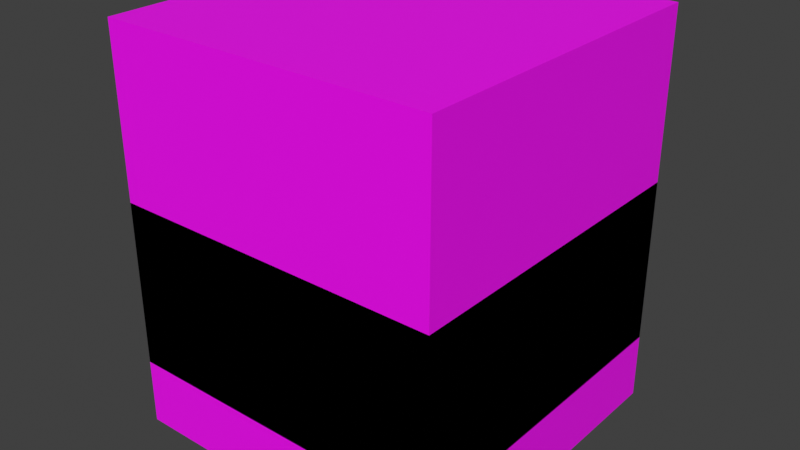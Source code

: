 # Source: Tile.blend  (saved by Blender 2.80.75; exported with 4.5.12 LTS)
import bpy
from mathutils import Matrix  # noqa: F401  (used for matrix-valued properties, if any)

bpy.ops.wm.read_factory_settings(use_empty=True)
scene = bpy.context.scene
scene.name = 'Scene'

# ---- collections
col_collection = bpy.data.collections.new('Collection'); scene.collection.children.link(col_collection)

# ---- images (referenced by path relative to the original .blend; pixels are not part of the script)
import os
ASSET_DIR = os.environ.get("B2B_ASSET_DIR", "")  # directory of the original .blend (textures are referenced by path, not embedded)
HERE = os.path.dirname(os.path.abspath(__file__))  # packed textures are extracted next to this script under _unpacked/

def load_image(name, relpath, width, height, colorspace="sRGB"):
    """Load a texture the original file referenced (path relative to the .blend, or extracted next to this script)."""
    p = next((c for c in (os.path.join(HERE, relpath), os.path.join(ASSET_DIR, relpath)) if relpath and os.path.exists(c)), "")
    if p:
        img = bpy.data.images.load(p, check_existing=True)
        img.name = name
    else:  # same state as the original file: an image datablock whose file is absent (Cycles renders it pink)
        img = bpy.data.images.new(name, width, height)
        img.source = "FILE"
        img.filepath = "//" + (relpath or name)
    img.colorspace_settings.name = colorspace
    return img
img_world_texture_psd = load_image('World_Texture.psd', 'World/World_Texture.psd', 1024, 1024, 'sRGB')

# ---- materials (node trees are filled in below, after node groups)
mat_material_001 = bpy.data.materials.new('Material.001')
mat_material_001.use_transparent_shadow = False

# ---- node groups
ng_auto_smooth = bpy.data.node_groups.new('Auto Smooth', 'GeometryNodeTree')
_s = ng_auto_smooth.interface.new_socket(name='Geometry', in_out='OUTPUT', socket_type='NodeSocketGeometry')
_s = ng_auto_smooth.interface.new_socket(name='Geometry', in_out='INPUT', socket_type='NodeSocketGeometry')
_s = ng_auto_smooth.interface.new_socket(name='Angle', in_out='INPUT', socket_type='NodeSocketFloat')
_s.subtype = 'ANGLE'
_s.min_value = 0.0
_s.max_value = 3.142
ng_auto_smooth.is_modifier = True
_N = ng_auto_smooth.nodes; _L = ng_auto_smooth.links
n0 = _N.new('NodeGroupOutput'); n0.name = 'Group Output'; n0.location = (480, -100)
n1 = _N.new('NodeGroupInput'); n1.name = 'Group Input'; n1.location = (-420, -300)
n2 = _N.new('NodeGroupInput'); n2.name = 'Group Input.001'; n2.location = (-60, -100)
n3 = _N.new('GeometryNodeSetShadeSmooth'); n3.name = 'Set Shade Smooth'; n3.location = (120, -100)
n3.domain = 'EDGE'
n4 = _N.new('GeometryNodeSetShadeSmooth'); n4.name = 'Set Shade Smooth.001'; n4.location = (300, -100)
n5 = _N.new('GeometryNodeInputMeshEdgeAngle'); n5.name = 'Edge Angle'; n5.location = (-420, -220)
n6 = _N.new('GeometryNodeInputEdgeSmooth'); n6.name = 'Is Edge Smooth'; n6.location = (-60, -160)
n7 = _N.new('GeometryNodeInputShadeSmooth'); n7.name = 'Is Face Smooth'; n7.location = (-240, -340)
n8 = _N.new('FunctionNodeBooleanMath'); n8.name = 'Boolean Math'; n8.location = (-60, -220)
n9 = _N.new('FunctionNodeCompare'); n9.name = 'Compare'; n9.location = (-240, -180)
n9.operation = 'LESS_EQUAL'
_L.new(n5.outputs[0], n9.inputs[0])
_L.new(n4.outputs[0], n0.inputs[0])
_L.new(n1.outputs[1], n9.inputs[1])
_L.new(n9.outputs[0], n8.inputs[0])
_L.new(n7.outputs[0], n8.inputs[1])
_L.new(n2.outputs[0], n3.inputs[0])
_L.new(n6.outputs[0], n3.inputs[1])
_L.new(n3.outputs[0], n4.inputs[0])
_L.new(n8.outputs[0], n3.inputs[2])
n0.is_active_output = True

# ---- material node trees
mat_material_001.use_nodes = True; mat_material_001.node_tree.nodes.clear()
_N = mat_material_001.node_tree.nodes; _L = mat_material_001.node_tree.links
n0 = _N.new('ShaderNodeOutputMaterial'); n0.name = 'Material Output'; n0.location = (300, 300)
n1 = _N.new('ShaderNodeTexImage'); n1.name = 'Image Texture'; n1.location = (-342, 286)
n1.image = img_world_texture_psd
n2 = _N.new('ShaderNodeBsdfPrincipled'); n2.name = 'Principled BSDF'; n2.location = (-16, 296)
n2.distribution = 'GGX'
n2.subsurface_method = 'BURLEY'
n2.inputs[3].default_value = 1.45
n2.inputs[27].default_value = (0.0, 0.0, 0.0, 1.0)
n2.inputs[28].default_value = 1.0
_L.new(n1.outputs[0], n2.inputs[0])
_L.new(n2.outputs[0], n0.inputs[0])
n0.is_active_output = True

# ---- world
world_world = bpy.data.worlds.new('World'); scene.world = world_world
world_world.use_nodes = True; world_world.node_tree.nodes.clear()
_N = world_world.node_tree.nodes; _L = world_world.node_tree.links
n0 = _N.new('ShaderNodeOutputWorld'); n0.name = 'World Output'; n0.location = (300, 300)
n1 = _N.new('ShaderNodeBackground'); n1.name = 'Background'; n1.location = (10, 300)
n1.inputs[0].default_value = (0.05088, 0.05088, 0.05088, 1.0)
_L.new(n1.outputs[0], n0.inputs[0])
n0.is_active_output = True
world_world.color = (0.05088, 0.05088, 0.05088)
world_world.use_sun_shadow = False
world_world.sun_shadow_jitter_overblur = 0.0

# ---- meshes
me_plane_001 = bpy.data.meshes.new('Plane.001')
me_plane_001.from_pydata([(-0.5, -0.5, 0.0), (0.5, -0.5, 0.0), (-0.5, 0.5, 0.0), (0.5, 0.5, 0.0), (-0.467, 0.4282, 0.0), (-0.4282, 0.467, 9.313e-10), (-0.5, 0.5, 0.0), (-0.4557, 0.4557, 0.0), (-0.4282, -0.467, 0.0), (-0.467, -0.4282, 9.313e-10), (-0.5, -0.5, 0.0), (-0.4557, -0.4557, 0.0), (0.467, -0.4282, 0.0), (0.4282, -0.467, 9.313e-10), (0.5, -0.5, 0.0), (0.4557, -0.4557, 0.0), (0.4282, 0.467, 0.0), (0.467, 0.4282, 9.313e-10), (0.5, 0.5, 0.0), (0.4557, 0.4557, 0.0), (-0.3952, 0.4341, 0.02286), (-0.4341, 0.3952, 0.02286), (-0.4227, 0.4227, 0.02286), (-0.4341, -0.3952, 0.02286), (-0.3952, -0.4341, 0.02286), (-0.4227, -0.4227, 0.02286), (0.3952, -0.4341, 0.02286), (0.4341, -0.3952, 0.02286), (0.4227, -0.4227, 0.02286), (0.4341, 0.3952, 0.02286), (0.3952, 0.4341, 0.02286), (0.4227, 0.4227, 0.02286)], [], [(23, 25, 24, 26, 28, 27, 29, 31, 30, 20, 22, 21), (16, 5, 20, 30), (18, 17, 12, 14, 1, 3), (12, 17, 29, 27), (10, 9, 4, 6, 2, 0), (6, 5, 16, 18, 3, 2), (8, 13, 26, 24), (14, 13, 8, 10, 0, 1), (4, 7, 6), (7, 5, 6), (8, 11, 10), (11, 9, 10), (12, 15, 14), (15, 13, 14), (16, 19, 18), (19, 17, 18), (16, 30, 31, 19), (19, 31, 29, 17), (26, 13, 15, 28), (28, 15, 12, 27), (8, 24, 25, 11), (11, 25, 23, 9), (20, 5, 7, 22), (22, 7, 4, 21), (4, 9, 23, 21)])
me_plane_001.polygons.foreach_set('use_smooth', [True] * 25)
_k = set([(0, 1), (0, 2), (1, 3), (2, 3), (4, 7), (4, 9), (5, 7), (5, 16), (8, 11), (8, 13), (9, 11), (12, 15), (12, 17), (13, 15), (16, 19), (17, 19), (20, 22), (20, 30), (21, 22), (21, 23), (23, 25), (24, 25), (24, 26), (26, 28), (27, 28), (27, 29), (29, 31), (30, 31)])
me_plane_001.attributes.new('sharp_edge', 'BOOLEAN', 'EDGE').data.foreach_set('value', [ (min(e.vertices), max(e.vertices)) in _k for e in me_plane_001.edges])
_uv = me_plane_001.uv_layers.new(name='UVMap')
_uv.uv.foreach_set('vector', [0.08558, 0.7833, 0.08746, 0.784, 0.08825, 0.7859, 0.08827, 0.8337, 0.08748, 0.8355, 0.0856, 0.8363, 0.03645, 0.8363, 0.03456, 0.8356, 0.03377, 0.8337, 0.03422, 0.7855, 0.03499, 0.7837, 0.03682, 0.7829, 0.03107, 0.9747, 0.03151, 0.9219, 0.03422, 0.9242, 0.03377, 0.9724, 0.1055, 0.5219, 0.09983, 0.5237, 0.03288, 0.5238, 0.02733, 0.5219, 0.02717, 0.5218, 0.1056, 0.5217, 0.08794, 0.9777, 0.03408, 0.9778, 0.03645, 0.975, 0.0856, 0.9749, 0.02733, 0.5982, 0.03288, 0.5965, 0.09927, 0.5969, 0.1048, 0.5988, 0.1049, 0.5989, 0.02717, 0.5984, 0.1048, 0.5988, 0.103, 0.5932, 0.1036, 0.5275, 0.1055, 0.5219, 0.1056, 0.5217, 0.1049, 0.5989, 0.09091, 0.9222, 0.09096, 0.9747, 0.08827, 0.9723, 0.08825, 0.9245, 0.02733, 0.5219, 0.02912, 0.5275, 0.02918, 0.5927, 0.02733, 0.5982, 0.02717, 0.5984, 0.02717, 0.5218, 0.09927, 0.5969, 0.1018, 0.5957, 0.1048, 0.5988, 0.1018, 0.5957, 0.103, 0.5932, 0.1048, 0.5988, 0.02918, 0.5927, 0.03038, 0.5952, 0.02733, 0.5982, 0.03038, 0.5952, 0.03288, 0.5965, 0.02733, 0.5982, 0.03288, 0.5238, 0.03036, 0.525, 0.02733, 0.5219, 0.03036, 0.525, 0.02912, 0.5275, 0.02733, 0.5219, 0.1036, 0.5275, 0.1024, 0.5249, 0.1055, 0.5219, 0.1024, 0.5249, 0.09983, 0.5237, 0.1055, 0.5219, 0.03107, 0.9747, 0.03377, 0.9724, 0.03456, 0.9742, 0.03204, 0.9768, 0.03204, 0.9768, 0.03456, 0.9742, 0.03645, 0.975, 0.03408, 0.9778, 0.08827, 0.9723, 0.09096, 0.9747, 0.08997, 0.9767, 0.08748, 0.9742, 0.08748, 0.9742, 0.08997, 0.9767, 0.08794, 0.9777, 0.0856, 0.9749, 0.09091, 0.9222, 0.08825, 0.9245, 0.08746, 0.9227, 0.08995, 0.9202, 0.08995, 0.9202, 0.08746, 0.9227, 0.08558, 0.9219, 0.08794, 0.9192, 0.03422, 0.9242, 0.03151, 0.9219, 0.03252, 0.9198, 0.03499, 0.9224, 0.03499, 0.9224, 0.03252, 0.9198, 0.03453, 0.9189, 0.03682, 0.9216, 0.03453, 0.9189, 0.08794, 0.9192, 0.08558, 0.9219, 0.03682, 0.9216])
_ca = me_plane_001.color_attributes.new('Col', 'BYTE_COLOR', 'CORNER')
_ca.data.foreach_set('color', [0.4233, 0.552, 0.6654, 1.0, 0.4233, 0.552, 0.6654, 1.0, 0.4233, 0.552, 0.6654, 1.0, 0.4233, 0.552, 0.6654, 1.0, 0.4233, 0.552, 0.6654, 1.0, 0.4233, 0.552, 0.6654, 1.0, 0.4233, 0.552, 0.6654, 1.0, 0.4233, 0.552, 0.6654, 1.0, 0.4233, 0.552, 0.6654, 1.0, 0.4233, 0.552, 0.6654, 1.0, 0.4233, 0.552, 0.6654, 1.0, 0.4233, 0.552, 0.6654, 1.0, 0.7682, 0.7913, 0.8148, 1.0, 0.7682, 0.7913, 0.8148, 1.0, 0.7682, 0.7913, 0.8148, 1.0, 0.7682, 0.7913, 0.8148, 1.0, 0.005182, 0.01033, 0.02624, 1.0, 0.005182, 0.01033, 0.02624, 1.0, 0.005182, 0.01033, 0.02624, 1.0, 0.005182, 0.01033, 0.02624, 1.0, 0.005182, 0.01033, 0.02624, 1.0, 0.005182, 0.01033, 0.02624, 1.0, 0.7682, 0.7913, 0.8148, 1.0, 0.7682, 0.7913, 0.8148, 1.0, 0.7682, 0.7913, 0.8148, 1.0, 0.7682, 0.7913, 0.8148, 1.0, 0.005182, 0.01033, 0.02624, 1.0, 0.005182, 0.01033, 0.02624, 1.0, 0.005182, 0.01033, 0.02624, 1.0, 0.005182, 0.01033, 0.02624, 1.0, 0.005182, 0.01033, 0.02624, 1.0, 0.005182, 0.01033, 0.02624, 1.0, 0.005182, 0.01033, 0.02624, 1.0, 0.005182, 0.01033, 0.02624, 1.0, 0.005182, 0.01033, 0.02624, 1.0, 0.005182, 0.01033, 0.02624, 1.0, 0.005182, 0.01033, 0.02624, 1.0, 0.005182, 0.01033, 0.02624, 1.0, 0.7682, 0.7913, 0.8148, 1.0, 0.7682, 0.7913, 0.8148, 1.0, 0.7682, 0.7913, 0.8148, 1.0, 0.7682, 0.7913, 0.8148, 1.0, 0.005182, 0.01033, 0.02624, 1.0, 0.005182, 0.01033, 0.02624, 1.0, 0.005182, 0.01033, 0.02624, 1.0, 0.005182, 0.01033, 0.02624, 1.0, 0.005182, 0.01033, 0.02624, 1.0, 0.005182, 0.01033, 0.02624, 1.0, 0.005182, 0.01033, 0.02624, 1.0, 0.005182, 0.01033, 0.02624, 1.0, 0.005182, 0.01033, 0.02624, 1.0, 0.005182, 0.01033, 0.02624, 1.0, 0.005182, 0.01033, 0.02624, 1.0, 0.005182, 0.01033, 0.02624, 1.0, 0.005182, 0.01033, 0.02624, 1.0, 0.005182, 0.01033, 0.02624, 1.0, 0.005182, 0.01033, 0.02624, 1.0, 0.005182, 0.01033, 0.02624, 1.0, 0.005182, 0.01033, 0.02624, 1.0, 0.005182, 0.01033, 0.02624, 1.0, 0.005182, 0.01033, 0.02624, 1.0, 0.005182, 0.01033, 0.02624, 1.0, 0.005182, 0.01033, 0.02624, 1.0, 0.005182, 0.01033, 0.02624, 1.0, 0.005182, 0.01033, 0.02624, 1.0, 0.005182, 0.01033, 0.02624, 1.0, 0.005182, 0.01033, 0.02624, 1.0, 0.005182, 0.01033, 0.02624, 1.0, 0.005182, 0.01033, 0.02624, 1.0, 0.005182, 0.01033, 0.02624, 1.0, 0.005182, 0.01033, 0.02624, 1.0, 0.005182, 0.01033, 0.02624, 1.0, 0.7682, 0.7913, 0.8148, 1.0, 0.7682, 0.7913, 0.8148, 1.0, 0.7682, 0.7913, 0.8148, 1.0, 0.7682, 0.7913, 0.8148, 1.0, 0.7682, 0.7913, 0.8148, 1.0, 0.7682, 0.7913, 0.8148, 1.0, 0.7682, 0.7913, 0.8148, 1.0, 0.7682, 0.7913, 0.8148, 1.0, 0.7682, 0.7913, 0.8148, 1.0, 0.7682, 0.7913, 0.8148, 1.0, 0.7682, 0.7913, 0.8148, 1.0, 0.7682, 0.7913, 0.8148, 1.0, 0.7682, 0.7913, 0.8148, 1.0, 0.7682, 0.7913, 0.8148, 1.0, 0.7682, 0.7913, 0.8148, 1.0, 0.7682, 0.7913, 0.8148, 1.0, 0.7682, 0.7913, 0.8148, 1.0, 0.7682, 0.7913, 0.8148, 1.0, 0.7682, 0.7913, 0.8148, 1.0, 0.7682, 0.7913, 0.8148, 1.0, 0.7682, 0.7913, 0.8148, 1.0, 0.7682, 0.7913, 0.8148, 1.0, 0.7682, 0.7913, 0.8148, 1.0, 0.7682, 0.7913, 0.8148, 1.0, 0.7682, 0.7913, 0.8148, 1.0, 0.7682, 0.7913, 0.8148, 1.0, 0.7682, 0.7913, 0.8148, 1.0, 0.7682, 0.7913, 0.8148, 1.0, 0.7682, 0.7913, 0.8148, 1.0, 0.7682, 0.7913, 0.8148, 1.0, 0.7682, 0.7913, 0.8148, 1.0, 0.7682, 0.7913, 0.8148, 1.0, 0.7682, 0.7913, 0.8148, 1.0, 0.7682, 0.7913, 0.8148, 1.0, 0.7682, 0.7913, 0.8148, 1.0, 0.7682, 0.7913, 0.8148, 1.0])
me_plane_001.materials.append(mat_material_001)
me_plane_001.use_remesh_preserve_volume = False
me_plane_001.use_remesh_preserve_attributes = False
me_plane_001.use_mirror_vertex_groups = False
me_plane_001.use_paint_bone_selection = False
me_plane_001.use_paint_mask = True
me_plane_001.update()
me_cube_001 = bpy.data.meshes.new('Cube.001')
me_cube_001.from_pydata([(-0.08722, -0.02307, 0.09157), (0.08722, -0.02307, 0.09157), (-0.08722, -0.02307, 0.06129), (0.08722, -0.02307, 0.06129), (0.1644, -0.02307, 0.09157), (0.1864, 0.0182, 0.09157), (0.1813, -0.01993, 0.09157), (0.1914, -0.01098, 0.09157), (0.1932, 0.00241, 0.09157), (-0.1864, 0.0182, 0.09157), (-0.1644, -0.02307, 0.09157), (-0.1932, 0.00241, 0.09157), (-0.1914, -0.01098, 0.09157), (-0.1813, -0.01993, 0.09157), (-0.1644, -0.02307, 0.06129), (-0.1864, 0.0182, 0.06129), (-0.1813, -0.01993, 0.06129), (-0.1914, -0.01098, 0.06129), (-0.1932, 0.00241, 0.06129), (0.1864, 0.0182, 0.06129), (0.1644, -0.02307, 0.06129), (0.1932, 0.00241, 0.06129), (0.1914, -0.01098, 0.06129), (0.1813, -0.01993, 0.06129), (0.02767, 0.255, 0.09157), (-0.02767, 0.255, 0.09157), (-0.01309, 0.2484, 0.09157), (0.01309, 0.2484, 0.09157), (0.01497, 0.2677, 0.09157), (-3.667e-08, 0.2721, 0.09157), (-0.01497, 0.2677, 0.09157), (-0.02767, 0.255, 0.06129), (0.02767, 0.255, 0.06129), (-0.01497, 0.2677, 0.06129), (-3.388e-09, 0.2721, 0.06129), (0.01497, 0.2677, 0.06129), (-0.08722, -0.2199, 0.09157), (-0.05674, -0.2503, 0.09157), (-0.0849, -0.2315, 0.09157), (-0.07829, -0.2414, 0.09157), (-0.0684, -0.248, 0.09157), (0.05674, -0.2503, 0.09157), (0.08722, -0.2199, 0.09157), (0.0684, -0.248, 0.09157), (0.07829, -0.2414, 0.09157), (0.0849, -0.2315, 0.09157), (-0.05674, -0.2503, 0.06129), (-0.08722, -0.2199, 0.06129), (-0.0684, -0.248, 0.06129), (-0.07829, -0.2414, 0.06129), (-0.0849, -0.2315, 0.06129), (0.08722, -0.2199, 0.06129), (0.05674, -0.2503, 0.06129), (0.0849, -0.2315, 0.06129), (0.07829, -0.2414, 0.06129), (0.0684, -0.248, 0.06129), (0.1503, 0.3627, -0.000999), (4.775e-09, 0.3926, -0.000999), (4.775e-09, 0.3926, 0.05513), (1.78e-08, 0.3552, 0.06541), (0.1503, 0.3627, 0.05513), (0.1359, 0.3281, 0.06541), (0.2776, 0.2776, 0.05513), (0.2511, 0.2511, 0.06541), (0.3627, 0.1503, 0.05513), (0.3281, 0.1359, 0.06541), (0.3926, -1.583e-08, 0.05513), (0.3552, -1.49e-08, 0.06541), (0.3627, -0.1503, 0.05513), (0.3281, -0.1359, 0.06541), (0.2776, -0.2776, 0.05513), (0.2511, -0.2511, 0.06541), (0.1503, -0.3627, 0.05513), (0.1359, -0.3281, 0.06541), (6.406e-08, -0.3926, 0.05513), (7.143e-08, -0.3552, 0.06541), (-0.1503, -0.3627, 0.05513), (-0.1359, -0.3281, 0.06541), (-0.2776, -0.2776, 0.05513), (-0.2511, -0.2511, 0.06541), (-0.3627, -0.1503, 0.05513), (-0.3281, -0.1359, 0.06541), (-0.3926, 5.588e-09, 0.05513), (-0.3552, 4.657e-09, 0.06541), (-0.3627, 0.1503, 0.05513), (-0.3281, 0.1359, 0.06541), (-0.2776, 0.2776, 0.05513), (-0.2511, 0.2511, 0.06541), (-0.1503, 0.3627, 0.05513), (-0.1359, 0.3281, 0.06541), (0.2776, 0.2776, -0.000999), (0.3627, 0.1503, -0.000999), (0.3926, -1.583e-08, -0.000999), (0.3627, -0.1503, -0.000999), (0.2776, -0.2776, -0.000999), (0.1503, -0.3627, -0.000999), (6.406e-08, -0.3926, -0.000999), (-0.1503, -0.3627, -0.000999), (-0.2776, -0.2776, -0.000999), (-0.3627, -0.1503, -0.000999), (-0.3926, 5.588e-09, -0.000999), (-0.3627, 0.1503, -0.000999), (-0.2776, 0.2776, -0.000999), (-0.1503, 0.3627, -0.000999), (0.5, 0.5, 0.0), (-0.467, 0.4282, 0.0), (-0.4282, 0.467, 9.313e-10), (-0.4557, 0.4557, 0.0), (-0.4282, -0.467, 0.0), (-0.467, -0.4282, 9.313e-10), (-0.4557, -0.4557, 0.0), (0.467, -0.4282, 0.0), (0.4282, -0.467, 9.313e-10), (0.4557, -0.4557, 0.0), (0.4282, 0.467, 0.0), (0.467, 0.4282, 9.313e-10), (0.4557, 0.4557, 0.0), (-0.3952, 0.4341, 0.02286), (-0.4341, 0.3952, 0.02286), (-0.4227, 0.4227, 0.02286), (-0.4341, -0.3952, 0.02286), (-0.3952, -0.4341, 0.02286), (-0.4227, -0.4227, 0.02286), (0.3952, -0.4341, 0.02286), (0.4341, -0.3952, 0.02286), (0.4227, -0.4227, 0.02286), (0.4341, 0.3952, 0.02286), (0.3952, 0.4341, 0.02286), (0.4227, 0.4227, 0.02286), (-0.5, -0.5, 0.0), (0.5, -0.5, 0.0), (-0.5, 0.5, 0.0)], [], [(46, 52, 41, 37), (15, 9, 25, 31), (3, 1, 42, 51), (36, 38, 39, 40, 37, 41, 43, 44, 45, 42, 1, 0), (26, 25, 9, 11, 12, 13, 10, 0), (4, 6, 7, 8, 5, 24, 27, 1), (1, 27, 26, 0), (2, 0, 10, 14), (1, 3, 20, 4), (24, 28, 29, 30, 25, 26, 27), (14, 10, 13, 16), (16, 13, 12, 17), (17, 12, 11, 18), (18, 11, 9, 15), (4, 20, 23, 6), (6, 23, 22, 7), (7, 22, 21, 8), (8, 21, 19, 5), (24, 32, 35, 28), (28, 35, 34, 29), (29, 34, 33, 30), (30, 33, 31, 25), (5, 19, 32, 24), (36, 47, 50, 38), (38, 50, 49, 39), (39, 49, 48, 40), (40, 48, 46, 37), (51, 42, 45, 53), (53, 45, 44, 54), (54, 44, 43, 55), (55, 43, 41, 52), (0, 2, 47, 36), (82, 84, 101, 100), (58, 59, 61, 60), (76, 78, 98, 97), (60, 61, 63, 62), (70, 72, 95, 94), (62, 63, 65, 64), (64, 66, 92, 91), (64, 65, 67, 66), (88, 58, 57, 103), (66, 67, 69, 68), (84, 86, 102, 101), (68, 69, 71, 70), (78, 80, 99, 98), (70, 71, 73, 72), (72, 74, 96, 95), (72, 73, 75, 74), (58, 60, 56, 57), (74, 75, 77, 76), (66, 68, 93, 92), (76, 77, 79, 78), (60, 62, 90, 56), (78, 79, 81, 80), (86, 88, 103, 102), (80, 81, 83, 82), (80, 82, 100, 99), (82, 83, 85, 84), (74, 76, 97, 96), (84, 85, 87, 86), (61, 59, 89, 87, 85, 83, 81, 79, 77, 75, 73, 71, 69, 67, 65, 63), (86, 87, 89, 88), (62, 64, 91, 90), (88, 89, 59, 58), (68, 70, 94, 93), (120, 122, 121, 123, 125, 124, 126, 128, 127, 117, 119, 118), (114, 106, 117, 127), (104, 115, 111, 130), (111, 115, 126, 124), (129, 109, 105, 131), (131, 106, 114, 104), (108, 112, 123, 121), (130, 112, 108, 129), (105, 107, 131), (107, 106, 131), (108, 110, 129), (110, 109, 129), (111, 113, 130), (113, 112, 130), (114, 116, 104), (116, 115, 104), (114, 127, 128, 116), (116, 128, 126, 115), (123, 112, 113, 125), (125, 113, 111, 124), (108, 121, 122, 110), (110, 122, 120, 109), (117, 106, 107, 119), (119, 107, 105, 118), (105, 109, 120, 118)])
me_cube_001.polygons.foreach_set('use_smooth', [True] * 90)
_k = set([(0, 10), (0, 36), (1, 4), (1, 42), (4, 6), (5, 8), (5, 24), (6, 7), (7, 8), (9, 11), (9, 25), (10, 13), (11, 12), (12, 13), (24, 28), (25, 30), (28, 29), (29, 30), (36, 38), (37, 40), (37, 41), (38, 39), (39, 40), (41, 43), (42, 45), (43, 44), (44, 45), (58, 60), (58, 88), (59, 61), (59, 89), (60, 62), (61, 63), (62, 64), (63, 65), (64, 66), (65, 67), (66, 68), (67, 69), (68, 70), (69, 71), (70, 72), (71, 73), (72, 74), (73, 75), (74, 76), (75, 77), (76, 78), (77, 79), (78, 80), (79, 81), (80, 82), (81, 83), (82, 84), (83, 85), (84, 86), (85, 87), (86, 88), (87, 89), (104, 130), (104, 131), (105, 107), (105, 109), (106, 107), (106, 114), (108, 110), (108, 112), (109, 110), (111, 113), (111, 115), (112, 113), (114, 116), (115, 116), (117, 119), (117, 127), (118, 119), (118, 120), (120, 122), (121, 122), (121, 123), (123, 125), (124, 125), (124, 126), (126, 128), (127, 128), (129, 130), (129, 131)])
me_cube_001.attributes.new('sharp_edge', 'BOOLEAN', 'EDGE').data.foreach_set('value', [ (min(e.vertices), max(e.vertices)) in _k for e in me_cube_001.edges])
_uv = me_cube_001.uv_layers.new(name='UVMap')
_uv.uv.foreach_set('vector', [0.5676, 0.6746, 0.577, 0.6746, 0.577, 0.6891, 0.5676, 0.6891, 0.565, 0.6602, 0.5505, 0.6602, 0.5505, 0.6602, 0.565, 0.6602, 0.5795, 0.6602, 0.594, 0.6602, 0.594, 0.6734, 0.5795, 0.6734, 0.567, 0.775, 0.5672, 0.7745, 0.5677, 0.7741, 0.5685, 0.7738, 0.5695, 0.7737, 0.5789, 0.7737, 0.5799, 0.7738, 0.5807, 0.7741, 0.5813, 0.7745, 0.5815, 0.775, 0.5815, 0.7882, 0.567, 0.7882, 0.567, 0.7882, 0.567, 0.7882, 0.567, 0.7882, 0.5573, 0.7979, 0.5573, 0.7979, 0.5573, 0.7979, 0.567, 0.7882, 0.567, 0.7882, 0.5815, 0.7882, 0.5911, 0.7979, 0.5909, 0.7979, 0.5907, 0.7979, 0.5796, 0.7882, 0.5688, 0.7882, 0.5691, 0.7882, 0.5815, 0.7882, 0.5815, 0.7882, 0.5691, 0.7882, 0.567, 0.7882, 0.567, 0.7882, 0.565, 0.6602, 0.5505, 0.6602, 0.5505, 0.6602, 0.565, 0.6602, 0.594, 0.6602, 0.5795, 0.6602, 0.5795, 0.6602, 0.594, 0.6602, 0.5688, 0.7882, 0.5683, 0.7882, 0.568, 0.7882, 0.568, 0.7882, 0.5684, 0.7882, 0.5688, 0.7882, 0.5691, 0.7882, 0.565, 0.6602, 0.5505, 0.6602, 0.5554, 0.6553, 0.5651, 0.6602, 0.5651, 0.6602, 0.5554, 0.6553, 0.5554, 0.6553, 0.5652, 0.6602, 0.5652, 0.6602, 0.5554, 0.6553, 0.5554, 0.6553, 0.5654, 0.6602, 0.5654, 0.6602, 0.5554, 0.6553, 0.5505, 0.6602, 0.565, 0.6602, 0.594, 0.6602, 0.5795, 0.6602, 0.5795, 0.6602, 0.5891, 0.6553, 0.5891, 0.6553, 0.5795, 0.6602, 0.5795, 0.6602, 0.589, 0.6553, 0.589, 0.6553, 0.5795, 0.6602, 0.5795, 0.6602, 0.5888, 0.6553, 0.5888, 0.6553, 0.5795, 0.6602, 0.5795, 0.6602, 0.594, 0.6602, 0.594, 0.6602, 0.5795, 0.6602, 0.5795, 0.6602, 0.594, 0.6602, 0.594, 0.6602, 0.5795, 0.6602, 0.5795, 0.6602, 0.594, 0.6602, 0.5505, 0.6602, 0.565, 0.6602, 0.565, 0.6602, 0.5505, 0.6602, 0.5505, 0.6602, 0.565, 0.6602, 0.565, 0.6602, 0.5505, 0.6602, 0.594, 0.6602, 0.5795, 0.6602, 0.5795, 0.6602, 0.594, 0.6602, 0.5505, 0.6734, 0.565, 0.6734, 0.565, 0.6739, 0.5505, 0.6739, 0.5505, 0.6739, 0.565, 0.6739, 0.565, 0.6746, 0.5505, 0.6746, 0.565, 0.6891, 0.565, 0.6746, 0.5666, 0.6746, 0.5666, 0.6891, 0.5666, 0.6891, 0.5666, 0.6746, 0.5676, 0.6746, 0.5676, 0.6891, 0.5795, 0.6734, 0.594, 0.6734, 0.594, 0.6739, 0.5795, 0.6739, 0.5795, 0.6739, 0.594, 0.6739, 0.594, 0.6746, 0.5795, 0.6746, 0.5795, 0.6746, 0.5795, 0.6891, 0.5779, 0.6891, 0.5779, 0.6746, 0.5779, 0.6746, 0.5779, 0.6891, 0.577, 0.6891, 0.577, 0.6746, 0.5505, 0.6602, 0.565, 0.6602, 0.565, 0.6734, 0.5505, 0.6734, 0.2975, 0.6798, 0.2926, 0.6798, 0.2926, 0.6798, 0.2975, 0.6798, 0.333, 0.9165, 0.333, 0.9429, 0.3297, 0.9429, 0.3297, 0.9165, 0.3122, 0.6798, 0.3073, 0.6798, 0.3073, 0.6798, 0.3122, 0.6798, 0.3297, 0.9165, 0.3297, 0.9429, 0.3264, 0.9429, 0.3264, 0.9165, 0.3269, 0.6798, 0.322, 0.6798, 0.322, 0.6798, 0.3269, 0.6798, 0.3264, 0.9165, 0.3264, 0.9429, 0.3231, 0.9429, 0.3231, 0.9165, 0.3415, 0.6798, 0.3366, 0.6798, 0.3366, 0.6798, 0.3415, 0.6798, 0.3231, 0.9165, 0.3231, 0.9429, 0.3198, 0.9429, 0.3198, 0.9165, 0.2829, 0.6798, 0.278, 0.6798, 0.278, 0.6798, 0.2829, 0.6798, 0.3198, 0.9165, 0.3198, 0.9429, 0.3165, 0.9429, 0.3165, 0.9165, 0.2926, 0.6798, 0.2878, 0.6798, 0.2878, 0.6798, 0.2926, 0.6798, 0.3165, 0.9165, 0.3165, 0.9429, 0.3132, 0.9429, 0.3132, 0.9165, 0.3073, 0.6798, 0.3024, 0.6798, 0.3024, 0.6798, 0.3073, 0.6798, 0.3132, 0.9165, 0.3132, 0.9429, 0.3099, 0.9429, 0.3099, 0.9165, 0.322, 0.6798, 0.3171, 0.6798, 0.3171, 0.6798, 0.322, 0.6798, 0.3099, 0.9165, 0.3099, 0.9429, 0.3066, 0.9429, 0.3066, 0.9165, 0.3562, 0.6798, 0.3513, 0.6798, 0.3513, 0.6798, 0.3562, 0.6798, 0.3066, 0.9165, 0.3066, 0.9429, 0.3033, 0.9429, 0.3033, 0.9165, 0.3366, 0.6798, 0.3317, 0.6798, 0.3317, 0.6798, 0.3366, 0.6798, 0.3033, 0.9165, 0.3033, 0.9429, 0.3001, 0.9429, 0.3001, 0.9165, 0.3513, 0.6798, 0.3464, 0.6798, 0.3464, 0.6798, 0.3513, 0.6798, 0.3001, 0.9165, 0.3001, 0.9429, 0.2968, 0.9429, 0.2968, 0.9165, 0.2878, 0.6798, 0.2829, 0.6798, 0.2829, 0.6798, 0.2878, 0.6798, 0.2968, 0.9165, 0.2968, 0.9429, 0.2935, 0.9429, 0.2935, 0.9165, 0.3024, 0.6798, 0.2975, 0.6798, 0.2975, 0.6798, 0.3024, 0.6798, 0.2935, 0.9165, 0.2935, 0.9429, 0.2902, 0.9429, 0.2902, 0.9165, 0.3171, 0.6798, 0.3122, 0.6798, 0.3122, 0.6798, 0.3171, 0.6798, 0.2902, 0.9165, 0.2902, 0.9429, 0.2869, 0.9429, 0.2869, 0.9165, 0.2935, 0.7694, 0.3105, 0.7661, 0.3276, 0.7694, 0.342, 0.7791, 0.3516, 0.7935, 0.355, 0.8105, 0.3516, 0.8276, 0.342, 0.842, 0.3276, 0.8516, 0.3105, 0.855, 0.2935, 0.8516, 0.2791, 0.842, 0.2694, 0.8276, 0.2661, 0.8105, 0.2694, 0.7935, 0.2791, 0.7791, 0.2869, 0.9165, 0.2869, 0.9429, 0.2836, 0.9429, 0.2836, 0.9165, 0.3464, 0.6798, 0.3415, 0.6798, 0.3415, 0.6798, 0.3464, 0.6798, 0.2836, 0.9165, 0.2836, 0.9429, 0.2803, 0.9429, 0.2803, 0.9165, 0.3317, 0.6798, 0.3269, 0.6798, 0.3269, 0.6798, 0.3317, 0.6798, 0.08558, 0.7833, 0.08746, 0.784, 0.08825, 0.7859, 0.08827, 0.8337, 0.08748, 0.8355, 0.0856, 0.8363, 0.03645, 0.8363, 0.03456, 0.8356, 0.03377, 0.8337, 0.03422, 0.7855, 0.03499, 0.7837, 0.03682, 0.7829, 0.03107, 0.9747, 0.03151, 0.9219, 0.03422, 0.9242, 0.03377, 0.9724, 0.1055, 0.5219, 0.09983, 0.5237, 0.03288, 0.5238, 0.02717, 0.5218, 0.08794, 0.9777, 0.03408, 0.9778, 0.03645, 0.975, 0.0856, 0.9749, 0.02733, 0.5982, 0.03288, 0.5965, 0.09927, 0.5969, 0.1049, 0.5989, 0.1048, 0.5988, 0.103, 0.5932, 0.1036, 0.5275, 0.1056, 0.5217, 0.09091, 0.9222, 0.09096, 0.9747, 0.08827, 0.9723, 0.08825, 0.9245, 0.02733, 0.5219, 0.02912, 0.5275, 0.02918, 0.5927, 0.02717, 0.5984, 0.09927, 0.5969, 0.1018, 0.5957, 0.1048, 0.5988, 0.1018, 0.5957, 0.103, 0.5932, 0.1048, 0.5988, 0.02918, 0.5927, 0.03038, 0.5952, 0.02733, 0.5982, 0.03038, 0.5952, 0.03288, 0.5965, 0.02733, 0.5982, 0.03288, 0.5238, 0.03036, 0.525, 0.02733, 0.5219, 0.03036, 0.525, 0.02912, 0.5275, 0.02733, 0.5219, 0.1036, 0.5275, 0.1024, 0.5249, 0.1055, 0.5219, 0.1024, 0.5249, 0.09983, 0.5237, 0.1055, 0.5219, 0.03107, 0.9747, 0.03377, 0.9724, 0.03456, 0.9742, 0.03204, 0.9768, 0.03204, 0.9768, 0.03456, 0.9742, 0.03645, 0.975, 0.03408, 0.9778, 0.08827, 0.9723, 0.09096, 0.9747, 0.08997, 0.9767, 0.08748, 0.9742, 0.08748, 0.9742, 0.08997, 0.9767, 0.08794, 0.9777, 0.0856, 0.9749, 0.09091, 0.9222, 0.08825, 0.9245, 0.08746, 0.9227, 0.08995, 0.9202, 0.08995, 0.9202, 0.08746, 0.9227, 0.08558, 0.9219, 0.08794, 0.9192, 0.03422, 0.9242, 0.03151, 0.9219, 0.03252, 0.9198, 0.03499, 0.9224, 0.03499, 0.9224, 0.03252, 0.9198, 0.03453, 0.9189, 0.03682, 0.9216, 0.03453, 0.9189, 0.08794, 0.9192, 0.08558, 0.9219, 0.03682, 0.9216])
_ca = me_cube_001.color_attributes.new('Col', 'BYTE_COLOR', 'CORNER')
_ca.data.foreach_set('color', [0.02416, 0.3613, 0.0382, 1.0, 0.02416, 0.3613, 0.0382, 1.0, 0.02416, 0.3613, 0.0382, 1.0, 0.02416, 0.3613, 0.0382, 1.0, 0.02416, 0.3613, 0.0382, 1.0, 0.02416, 0.3613, 0.0382, 1.0, 0.02416, 0.3613, 0.0382, 1.0, 0.02416, 0.3613, 0.0382, 1.0, 0.02416, 0.3613, 0.0382, 1.0, 0.02416, 0.3613, 0.0382, 1.0, 0.02416, 0.3613, 0.0382, 1.0, 0.02416, 0.3613, 0.0382, 1.0, 0.2307, 0.8879, 0.07619, 1.0, 0.2307, 0.8879, 0.07619, 1.0, 0.2307, 0.8879, 0.07619, 1.0, 0.2307, 0.8879, 0.07619, 1.0, 0.2307, 0.8879, 0.07619, 1.0, 0.2307, 0.8879, 0.07619, 1.0, 0.2307, 0.8879, 0.07619, 1.0, 0.2307, 0.8879, 0.07619, 1.0, 0.2307, 0.8879, 0.07619, 1.0, 0.2307, 0.8879, 0.07619, 1.0, 0.2307, 0.8879, 0.07619, 1.0, 0.2307, 0.8879, 0.07619, 1.0, 0.2307, 0.8879, 0.07619, 1.0, 0.2307, 0.8879, 0.07619, 1.0, 0.2307, 0.8879, 0.07619, 1.0, 0.2307, 0.8879, 0.07619, 1.0, 0.2307, 0.8879, 0.07619, 1.0, 0.2307, 0.8879, 0.07619, 1.0, 0.2307, 0.8879, 0.07619, 1.0, 0.2307, 0.8879, 0.07619, 1.0, 0.2307, 0.8879, 0.07619, 1.0, 0.2307, 0.8879, 0.07619, 1.0, 0.2307, 0.8879, 0.07619, 1.0, 0.2307, 0.8879, 0.07619, 1.0, 0.2307, 0.8879, 0.07619, 1.0, 0.2307, 0.8879, 0.07619, 1.0, 0.2307, 0.8879, 0.07619, 1.0, 0.2307, 0.8879, 0.07619, 1.0, 0.2307, 0.8879, 0.07619, 1.0, 0.2307, 0.8879, 0.07619, 1.0, 0.2307, 0.8879, 0.07619, 1.0, 0.2307, 0.8879, 0.07619, 1.0, 0.02416, 0.3613, 0.0382, 1.0, 0.02416, 0.3613, 0.0382, 1.0, 0.02416, 0.3613, 0.0382, 1.0, 0.02416, 0.3613, 0.0382, 1.0, 0.02416, 0.3613, 0.0382, 1.0, 0.02416, 0.3613, 0.0382, 1.0, 0.02416, 0.3613, 0.0382, 1.0, 0.02416, 0.3613, 0.0382, 1.0, 0.2307, 0.8879, 0.07619, 1.0, 0.2307, 0.8879, 0.07619, 1.0, 0.2307, 0.8879, 0.07619, 1.0, 0.2307, 0.8879, 0.07619, 1.0, 0.2307, 0.8879, 0.07619, 1.0, 0.2307, 0.8879, 0.07619, 1.0, 0.2307, 0.8879, 0.07619, 1.0, 0.02416, 0.3613, 0.0382, 1.0, 0.02416, 0.3613, 0.0382, 1.0, 0.02416, 0.3613, 0.0382, 1.0, 0.02416, 0.3613, 0.0382, 1.0, 0.02416, 0.3613, 0.0382, 1.0, 0.02416, 0.3613, 0.0382, 1.0, 0.02416, 0.3613, 0.0382, 1.0, 0.02416, 0.3613, 0.0382, 1.0, 0.02416, 0.3613, 0.0382, 1.0, 0.02416, 0.3613, 0.0382, 1.0, 0.02416, 0.3613, 0.0382, 1.0, 0.02416, 0.3613, 0.0382, 1.0, 0.02416, 0.3613, 0.0382, 1.0, 0.02416, 0.3613, 0.0382, 1.0, 0.02416, 0.3613, 0.0382, 1.0, 0.02416, 0.3613, 0.0382, 1.0, 0.02416, 0.3613, 0.0382, 1.0, 0.02416, 0.3613, 0.0382, 1.0, 0.02416, 0.3613, 0.0382, 1.0, 0.02416, 0.3613, 0.0382, 1.0, 0.02416, 0.3613, 0.0382, 1.0, 0.02416, 0.3613, 0.0382, 1.0, 0.02416, 0.3613, 0.0382, 1.0, 0.02416, 0.3613, 0.0382, 1.0, 0.02416, 0.3613, 0.0382, 1.0, 0.02416, 0.3613, 0.0382, 1.0, 0.02416, 0.3613, 0.0382, 1.0, 0.02416, 0.3613, 0.0382, 1.0, 0.02416, 0.3613, 0.0382, 1.0, 0.02416, 0.3613, 0.0382, 1.0, 0.02416, 0.3613, 0.0382, 1.0, 0.02416, 0.3613, 0.0382, 1.0, 0.02416, 0.3613, 0.0382, 1.0, 0.02416, 0.3613, 0.0382, 1.0, 0.02416, 0.3613, 0.0382, 1.0, 0.02416, 0.3613, 0.0382, 1.0, 0.02416, 0.3613, 0.0382, 1.0, 0.02416, 0.3613, 0.0382, 1.0, 0.02416, 0.3613, 0.0382, 1.0, 0.02416, 0.3613, 0.0382, 1.0, 0.02416, 0.3613, 0.0382, 1.0, 0.02416, 0.3613, 0.0382, 1.0, 0.02416, 0.3613, 0.0382, 1.0, 0.02416, 0.3613, 0.0382, 1.0, 0.02416, 0.3613, 0.0382, 1.0, 0.02416, 0.3613, 0.0382, 1.0, 0.02416, 0.3613, 0.0382, 1.0, 0.02416, 0.3613, 0.0382, 1.0, 0.02416, 0.3613, 0.0382, 1.0, 0.02416, 0.3613, 0.0382, 1.0, 0.02416, 0.3613, 0.0382, 1.0, 0.02416, 0.3613, 0.0382, 1.0, 0.02416, 0.3613, 0.0382, 1.0, 0.02416, 0.3613, 0.0382, 1.0, 0.02416, 0.3613, 0.0382, 1.0, 0.02416, 0.3613, 0.0382, 1.0, 0.02416, 0.3613, 0.0382, 1.0, 0.02416, 0.3613, 0.0382, 1.0, 0.02416, 0.3613, 0.0382, 1.0, 0.02416, 0.3613, 0.0382, 1.0, 0.02416, 0.3613, 0.0382, 1.0, 0.02416, 0.3613, 0.0382, 1.0, 0.02416, 0.3613, 0.0382, 1.0, 0.02416, 0.3613, 0.0382, 1.0, 0.02416, 0.3613, 0.0382, 1.0, 0.02416, 0.3613, 0.0382, 1.0, 0.02416, 0.3613, 0.0382, 1.0, 0.02416, 0.3613, 0.0382, 1.0, 0.02416, 0.3613, 0.0382, 1.0, 0.02416, 0.3613, 0.0382, 1.0, 0.02416, 0.3613, 0.0382, 1.0, 0.02416, 0.3613, 0.0382, 1.0, 0.02416, 0.3613, 0.0382, 1.0, 0.02416, 0.3613, 0.0382, 1.0, 0.02416, 0.3613, 0.0382, 1.0, 0.02416, 0.3613, 0.0382, 1.0, 0.02416, 0.3613, 0.0382, 1.0, 0.02416, 0.3613, 0.0382, 1.0, 0.02416, 0.3613, 0.0382, 1.0, 0.02416, 0.3613, 0.0382, 1.0, 0.02416, 0.3613, 0.0382, 1.0, 0.02416, 0.3613, 0.0382, 1.0, 0.02416, 0.3613, 0.0382, 1.0, 0.02416, 0.3613, 0.0382, 1.0, 0.02416, 0.3613, 0.0382, 1.0, 0.02416, 0.3613, 0.0382, 1.0, 0.02416, 0.3613, 0.0382, 1.0, 0.02416, 0.3613, 0.0382, 1.0, 0.5776, 0.5972, 0.6172, 1.0, 0.5776, 0.5972, 0.6172, 1.0, 0.5776, 0.5972, 0.6172, 1.0, 0.5776, 0.5972, 0.6172, 1.0, 0.6795, 0.7084, 0.7305, 1.0, 0.6795, 0.7084, 0.7305, 1.0, 0.6795, 0.7084, 0.7305, 1.0, 0.6795, 0.7084, 0.7305, 1.0, 0.5776, 0.5972, 0.6172, 1.0, 0.5776, 0.5972, 0.6172, 1.0, 0.5776, 0.5972, 0.6172, 1.0, 0.5776, 0.5972, 0.6172, 1.0, 0.6795, 0.7084, 0.7305, 1.0, 0.6795, 0.7084, 0.7305, 1.0, 0.6795, 0.7084, 0.7305, 1.0, 0.6795, 0.7084, 0.7305, 1.0, 0.5776, 0.5972, 0.6172, 1.0, 0.5776, 0.5972, 0.6172, 1.0, 0.5776, 0.5972, 0.6172, 1.0, 0.5776, 0.5972, 0.6172, 1.0, 0.6795, 0.7084, 0.7305, 1.0, 0.6795, 0.7084, 0.7305, 1.0, 0.6795, 0.7084, 0.7305, 1.0, 0.6795, 0.7084, 0.7305, 1.0, 0.5776, 0.5972, 0.6172, 1.0, 0.5776, 0.5972, 0.6172, 1.0, 0.5776, 0.5972, 0.6172, 1.0, 0.5776, 0.5972, 0.6172, 1.0, 0.6795, 0.7084, 0.7305, 1.0, 0.6795, 0.7084, 0.7305, 1.0, 0.6795, 0.7084, 0.7305, 1.0, 0.6795, 0.7084, 0.7305, 1.0, 0.5776, 0.5972, 0.6172, 1.0, 0.5776, 0.5972, 0.6172, 1.0, 0.5776, 0.5972, 0.6172, 1.0, 0.5776, 0.5972, 0.6172, 1.0, 0.6795, 0.7084, 0.7305, 1.0, 0.6795, 0.7084, 0.7305, 1.0, 0.6795, 0.7084, 0.7305, 1.0, 0.6795, 0.7084, 0.7305, 1.0, 0.5776, 0.5972, 0.6172, 1.0, 0.5776, 0.5972, 0.6172, 1.0, 0.5776, 0.5972, 0.6172, 1.0, 0.5776, 0.5972, 0.6172, 1.0, 0.6795, 0.7084, 0.7305, 1.0, 0.6795, 0.7084, 0.7305, 1.0, 0.6795, 0.7084, 0.7305, 1.0, 0.6795, 0.7084, 0.7305, 1.0, 0.5776, 0.5972, 0.6172, 1.0, 0.5776, 0.5972, 0.6172, 1.0, 0.5776, 0.5972, 0.6172, 1.0, 0.5776, 0.5972, 0.6172, 1.0, 0.6795, 0.7084, 0.7305, 1.0, 0.6795, 0.7084, 0.7305, 1.0, 0.6795, 0.7084, 0.7305, 1.0, 0.6795, 0.7084, 0.7305, 1.0, 0.5776, 0.5972, 0.6172, 1.0, 0.5776, 0.5972, 0.6172, 1.0, 0.5776, 0.5972, 0.6172, 1.0, 0.5776, 0.5972, 0.6172, 1.0, 0.6795, 0.7084, 0.7305, 1.0, 0.6795, 0.7084, 0.7305, 1.0, 0.6795, 0.7084, 0.7305, 1.0, 0.6795, 0.7084, 0.7305, 1.0, 0.5776, 0.5972, 0.6172, 1.0, 0.5776, 0.5972, 0.6172, 1.0, 0.5776, 0.5972, 0.6172, 1.0, 0.5776, 0.5972, 0.6172, 1.0, 0.6795, 0.7084, 0.7305, 1.0, 0.6795, 0.7084, 0.7305, 1.0, 0.6795, 0.7084, 0.7305, 1.0, 0.6795, 0.7084, 0.7305, 1.0, 0.5776, 0.5972, 0.6172, 1.0, 0.5776, 0.5972, 0.6172, 1.0, 0.5776, 0.5972, 0.6172, 1.0, 0.5776, 0.5972, 0.6172, 1.0, 0.6795, 0.7084, 0.7305, 1.0, 0.6795, 0.7084, 0.7305, 1.0, 0.6795, 0.7084, 0.7305, 1.0, 0.6795, 0.7084, 0.7305, 1.0, 0.5776, 0.5972, 0.6172, 1.0, 0.5776, 0.5972, 0.6172, 1.0, 0.5776, 0.5972, 0.6172, 1.0, 0.5776, 0.5972, 0.6172, 1.0, 0.6795, 0.7084, 0.7305, 1.0, 0.6795, 0.7084, 0.7305, 1.0, 0.6795, 0.7084, 0.7305, 1.0, 0.6795, 0.7084, 0.7305, 1.0, 0.5776, 0.5972, 0.6172, 1.0, 0.5776, 0.5972, 0.6172, 1.0, 0.5776, 0.5972, 0.6172, 1.0, 0.5776, 0.5972, 0.6172, 1.0, 0.6795, 0.7084, 0.7305, 1.0, 0.6795, 0.7084, 0.7305, 1.0, 0.6795, 0.7084, 0.7305, 1.0, 0.6795, 0.7084, 0.7305, 1.0, 0.5776, 0.5972, 0.6172, 1.0, 0.5776, 0.5972, 0.6172, 1.0, 0.5776, 0.5972, 0.6172, 1.0, 0.5776, 0.5972, 0.6172, 1.0, 0.6795, 0.7084, 0.7305, 1.0, 0.6795, 0.7084, 0.7305, 1.0, 0.6795, 0.7084, 0.7305, 1.0, 0.6795, 0.7084, 0.7305, 1.0, 0.5776, 0.5972, 0.6172, 1.0, 0.5776, 0.5972, 0.6172, 1.0, 0.5776, 0.5972, 0.6172, 1.0, 0.5776, 0.5972, 0.6172, 1.0, 0.6795, 0.7084, 0.7305, 1.0, 0.6795, 0.7084, 0.7305, 1.0, 0.6795, 0.7084, 0.7305, 1.0, 0.6795, 0.7084, 0.7305, 1.0, 0.9387, 0.9647, 1.0, 1.0, 0.9387, 0.9647, 1.0, 1.0, 0.9387, 0.9647, 1.0, 1.0, 0.9387, 0.9647, 1.0, 1.0, 0.9387, 0.9647, 1.0, 1.0, 0.9387, 0.9647, 1.0, 1.0, 0.9387, 0.9647, 1.0, 1.0, 0.9387, 0.9647, 1.0, 1.0, 0.9387, 0.9647, 1.0, 1.0, 0.9387, 0.9647, 1.0, 1.0, 0.9387, 0.9647, 1.0, 1.0, 0.9387, 0.9647, 1.0, 1.0, 0.9387, 0.9647, 1.0, 1.0, 0.9387, 0.9647, 1.0, 1.0, 0.9387, 0.9647, 1.0, 1.0, 0.9387, 0.9647, 1.0, 1.0, 0.6795, 0.7084, 0.7305, 1.0, 0.6795, 0.7084, 0.7305, 1.0, 0.6795, 0.7084, 0.7305, 1.0, 0.6795, 0.7084, 0.7305, 1.0, 0.5776, 0.5972, 0.6172, 1.0, 0.5776, 0.5972, 0.6172, 1.0, 0.5776, 0.5972, 0.6172, 1.0, 0.5776, 0.5972, 0.6172, 1.0, 0.6795, 0.7084, 0.7305, 1.0, 0.6795, 0.7084, 0.7305, 1.0, 0.6795, 0.7084, 0.7305, 1.0, 0.6795, 0.7084, 0.7305, 1.0, 0.5776, 0.5972, 0.6172, 1.0, 0.5776, 0.5972, 0.6172, 1.0, 0.5776, 0.5972, 0.6172, 1.0, 0.5776, 0.5972, 0.6172, 1.0, 0.4233, 0.552, 0.6654, 1.0, 0.4233, 0.552, 0.6654, 1.0, 0.4233, 0.552, 0.6654, 1.0, 0.4233, 0.552, 0.6654, 1.0, 0.4233, 0.552, 0.6654, 1.0, 0.4233, 0.552, 0.6654, 1.0, 0.4233, 0.552, 0.6654, 1.0, 0.4233, 0.552, 0.6654, 1.0, 0.4233, 0.552, 0.6654, 1.0, 0.4233, 0.552, 0.6654, 1.0, 0.4233, 0.552, 0.6654, 1.0, 0.4233, 0.552, 0.6654, 1.0, 0.7682, 0.7913, 0.8148, 1.0, 0.7682, 0.7913, 0.8148, 1.0, 0.7682, 0.7913, 0.8148, 1.0, 0.7682, 0.7913, 0.8148, 1.0, 0.005182, 0.01033, 0.02624, 1.0, 0.005182, 0.01033, 0.02624, 1.0, 0.005182, 0.01033, 0.02624, 1.0, 0.005182, 0.01033, 0.02624, 1.0, 0.7682, 0.7913, 0.8148, 1.0, 0.7682, 0.7913, 0.8148, 1.0, 0.7682, 0.7913, 0.8148, 1.0, 0.7682, 0.7913, 0.8148, 1.0, 0.005182, 0.01033, 0.02624, 1.0, 0.005182, 0.01033, 0.02624, 1.0, 0.005182, 0.01033, 0.02624, 1.0, 0.005182, 0.01033, 0.02624, 1.0, 0.005182, 0.01033, 0.02624, 1.0, 0.005182, 0.01033, 0.02624, 1.0, 0.005182, 0.01033, 0.02624, 1.0, 0.005182, 0.01033, 0.02624, 1.0, 0.7682, 0.7913, 0.8148, 1.0, 0.7682, 0.7913, 0.8148, 1.0, 0.7682, 0.7913, 0.8148, 1.0, 0.7682, 0.7913, 0.8148, 1.0, 0.005182, 0.01033, 0.02624, 1.0, 0.005182, 0.01033, 0.02624, 1.0, 0.005182, 0.01033, 0.02624, 1.0, 0.005182, 0.01033, 0.02624, 1.0, 0.005182, 0.01033, 0.02624, 1.0, 0.005182, 0.01033, 0.02624, 1.0, 0.005182, 0.01033, 0.02624, 1.0, 0.005182, 0.01033, 0.02624, 1.0, 0.005182, 0.01033, 0.02624, 1.0, 0.005182, 0.01033, 0.02624, 1.0, 0.005182, 0.01033, 0.02624, 1.0, 0.005182, 0.01033, 0.02624, 1.0, 0.005182, 0.01033, 0.02624, 1.0, 0.005182, 0.01033, 0.02624, 1.0, 0.005182, 0.01033, 0.02624, 1.0, 0.005182, 0.01033, 0.02624, 1.0, 0.005182, 0.01033, 0.02624, 1.0, 0.005182, 0.01033, 0.02624, 1.0, 0.005182, 0.01033, 0.02624, 1.0, 0.005182, 0.01033, 0.02624, 1.0, 0.005182, 0.01033, 0.02624, 1.0, 0.005182, 0.01033, 0.02624, 1.0, 0.005182, 0.01033, 0.02624, 1.0, 0.005182, 0.01033, 0.02624, 1.0, 0.005182, 0.01033, 0.02624, 1.0, 0.005182, 0.01033, 0.02624, 1.0, 0.005182, 0.01033, 0.02624, 1.0, 0.005182, 0.01033, 0.02624, 1.0, 0.7682, 0.7913, 0.8148, 1.0, 0.7682, 0.7913, 0.8148, 1.0, 0.7682, 0.7913, 0.8148, 1.0, 0.7682, 0.7913, 0.8148, 1.0, 0.7682, 0.7913, 0.8148, 1.0, 0.7682, 0.7913, 0.8148, 1.0, 0.7682, 0.7913, 0.8148, 1.0, 0.7682, 0.7913, 0.8148, 1.0, 0.7682, 0.7913, 0.8148, 1.0, 0.7682, 0.7913, 0.8148, 1.0, 0.7682, 0.7913, 0.8148, 1.0, 0.7682, 0.7913, 0.8148, 1.0, 0.7682, 0.7913, 0.8148, 1.0, 0.7682, 0.7913, 0.8148, 1.0, 0.7682, 0.7913, 0.8148, 1.0, 0.7682, 0.7913, 0.8148, 1.0, 0.7682, 0.7913, 0.8148, 1.0, 0.7682, 0.7913, 0.8148, 1.0, 0.7682, 0.7913, 0.8148, 1.0, 0.7682, 0.7913, 0.8148, 1.0, 0.7682, 0.7913, 0.8148, 1.0, 0.7682, 0.7913, 0.8148, 1.0, 0.7682, 0.7913, 0.8148, 1.0, 0.7682, 0.7913, 0.8148, 1.0, 0.7682, 0.7913, 0.8148, 1.0, 0.7682, 0.7913, 0.8148, 1.0, 0.7682, 0.7913, 0.8148, 1.0, 0.7682, 0.7913, 0.8148, 1.0, 0.7682, 0.7913, 0.8148, 1.0, 0.7682, 0.7913, 0.8148, 1.0, 0.7682, 0.7913, 0.8148, 1.0, 0.7682, 0.7913, 0.8148, 1.0, 0.7682, 0.7913, 0.8148, 1.0, 0.7682, 0.7913, 0.8148, 1.0, 0.7682, 0.7913, 0.8148, 1.0, 0.7682, 0.7913, 0.8148, 1.0])
me_cube_001.materials.append(mat_material_001)
me_cube_001.use_remesh_preserve_volume = False
me_cube_001.use_remesh_preserve_attributes = False
me_cube_001.use_mirror_vertex_groups = False
me_cube_001.use_paint_bone_selection = False
me_cube_001.use_paint_mask = True
me_cube_001.update()
me_cube_001.normals_split_custom_set([tuple(v) for v in zip(*[iter([-0.09802, -0.9952, -1.734e-09, 0.09802, -0.9952, 1.734e-09, 0.09802, -0.9952, 1.734e-09, -0.09802, -0.9952, -1.734e-09, -0.8782, 0.4783, 3.104e-07, -0.8782, 0.4783, 3.104e-07, -0.772, 0.6356, 3.272e-07, -0.772, 0.6356, 3.272e-07, 0.7071, -0.7071, 0.0, 0.7071, -0.7071, 0.0, 0.9952, -0.09802, 0.0, 0.9952, -0.09802, 0.0, 0.0, 0.0, 1.0, 0.0, 0.0, 1.0, 0.0, 0.0, 1.0, 0.0, 0.0, 1.0, 0.0, 0.0, 1.0, 0.0, 0.0, 1.0, 0.0, 0.0, 1.0, 0.0, 0.0, 1.0, 0.0, 0.0, 1.0, 0.0, 0.0, 1.0, 7.493e-08, 1.125e-08, 1.0, 2.283e-08, 0.0, 1.0, 4.479e-08, 0.0, 1.0, 6.175e-08, 0.0, 1.0, 5.855e-08, 0.0, 1.0, 5.855e-08, 0.0, 1.0, 5.855e-08, 0.0, 1.0, 5.855e-08, 0.0, 1.0, 5.855e-08, 0.0, 1.0, 2.283e-08, 0.0, 1.0, 1.922e-07, 2.885e-08, 1.0, 1.922e-07, 2.885e-08, 1.0, 1.922e-07, 2.885e-08, 1.0, 1.922e-07, 2.885e-08, 1.0, 1.922e-07, 2.885e-08, 1.0, 1.404e-07, 1.697e-08, 1.0, 8.164e-08, 7.955e-09, 1.0, 7.493e-08, 1.125e-08, 1.0, 7.493e-08, 1.125e-08, 1.0, 8.164e-08, 7.955e-09, 1.0, 4.479e-08, 0.0, 1.0, 2.283e-08, 0.0, 1.0, -0.7071, -0.7071, 0.0, -0.7071, -0.7071, 0.0, -0.09172, -0.9958, 0.0, -0.09172, -0.9958, 0.0, 0.7071, -0.7071, 0.0, 0.7071, -0.7071, 0.0, 0.09172, -0.9958, 0.0, 0.09172, -0.9958, 0.0, 1.404e-07, 1.697e-08, 1.0, 6.633e-08, 0.0, 1.0, 6.633e-08, 0.0, 1.0, 6.633e-08, 0.0, 1.0, 6.175e-08, 0.0, 1.0, 4.479e-08, 0.0, 1.0, 8.164e-08, 7.955e-09, 1.0, -0.09172, -0.9958, 0.0, -0.09172, -0.9958, 0.0, -0.4384, -0.8988, 0.0, -0.4384, -0.8988, 0.0, -0.4384, -0.8988, 0.0, -0.4384, -0.8988, 0.0, -0.8823, -0.4707, 0.0, -0.8823, -0.4707, 0.0, -0.8823, -0.4707, 0.0, -0.8823, -0.4707, 0.0, -0.9907, 0.1364, 0.0, -0.9907, 0.1364, 0.0, -0.9907, 0.1364, 0.0, -0.9907, 0.1364, 0.0, -0.8782, 0.4783, 3.104e-07, -0.8782, 0.4783, 3.104e-07, 0.09172, -0.9958, 0.0, 0.09172, -0.9958, 0.0, 0.4384, -0.8988, 0.0, 0.4384, -0.8988, 0.0, 0.4384, -0.8988, 0.0, 0.4384, -0.8988, 0.0, 0.8823, -0.4707, 0.0, 0.8823, -0.4707, 0.0, 0.8823, -0.4707, 0.0, 0.8823, -0.4707, 0.0, 0.9907, 0.1364, 0.0, 0.9907, 0.1364, 0.0, 0.9907, 0.1364, 0.0, 0.9907, 0.1364, 0.0, 0.8782, 0.4783, 2.545e-08, 0.8782, 0.4783, 2.545e-08, 0.772, 0.6356, 1.732e-07, 0.772, 0.6356, 1.732e-07, 0.5108, 0.8597, 8.865e-07, 0.5108, 0.8597, 8.865e-07, 0.5108, 0.8597, 8.865e-07, 0.5108, 0.8597, 8.865e-07, 5.937e-08, 1.0, 7.949e-07, -3.364e-07, 1.0, 7.949e-07, -3.364e-07, 1.0, 7.949e-07, 5.937e-08, 1.0, 7.949e-07, -0.5108, 0.8597, 6.822e-08, -0.5108, 0.8597, 6.822e-08, -0.5108, 0.8597, 6.822e-08, -0.5108, 0.8597, 6.822e-08, -0.772, 0.6356, 3.272e-07, -0.772, 0.6356, 3.272e-07, 0.8782, 0.4783, 2.545e-08, 0.8782, 0.4783, 2.545e-08, 0.772, 0.6356, 1.732e-07, 0.772, 0.6356, 1.732e-07, -0.9952, -0.09802, 0.0, -0.9952, -0.09802, 0.0, -0.9239, -0.3827, 0.0, -0.9239, -0.3827, 0.0, -0.9239, -0.3827, 0.0, -0.9239, -0.3827, 0.0, -0.7071, -0.7071, 2.095e-08, -0.7071, -0.7071, 2.095e-08, -0.7071, -0.7071, 2.095e-08, -0.7071, -0.7071, 2.095e-08, -0.3827, -0.9239, 1.919e-08, -0.3827, -0.9239, 1.919e-08, -0.3827, -0.9239, 1.919e-08, -0.3827, -0.9239, 1.919e-08, -0.09802, -0.9952, -1.734e-09, -0.09802, -0.9952, -1.734e-09, 0.9952, -0.09802, 0.0, 0.9952, -0.09802, 0.0, 0.9239, -0.3827, 0.0, 0.9239, -0.3827, 0.0, 0.9239, -0.3827, 0.0, 0.9239, -0.3827, 0.0, 0.7071, -0.7071, -2.095e-08, 0.7071, -0.7071, -2.095e-08, 0.7071, -0.7071, -2.095e-08, 0.7071, -0.7071, -2.095e-08, 0.3827, -0.9239, -1.919e-08, 0.3827, -0.9239, -1.919e-08, 0.3827, -0.9239, -1.919e-08, 0.3827, -0.9239, -1.919e-08, 0.09802, -0.9952, 1.734e-09, 0.09802, -0.9952, 1.734e-09, -0.7071, -0.7071, 0.0, -0.7071, -0.7071, 0.0, -0.9952, -0.09802, 0.0, -0.9952, -0.09802, 0.0, -1.0, 0.0, 0.0, -0.9239, 0.3827, 0.0, -0.9239, 0.3827, 0.0, -1.0, 0.0, 0.0, 5.94e-08, 0.2645, 0.9644, 8.902e-08, 0.2645, 0.9644, 0.1012, 0.2444, 0.9644, 0.1012, 0.2444, 0.9644, -0.3827, -0.9239, 0.0, -0.7071, -0.7071, 0.0, -0.7071, -0.7071, 0.0, -0.3827, -0.9239, 0.0, 0.1012, 0.2444, 0.9644, 0.1012, 0.2444, 0.9644, 0.187, 0.187, 0.9644, 0.187, 0.187, 0.9644, 0.7071, -0.7071, 0.0, 0.3827, -0.9239, 0.0, 0.3827, -0.9239, 0.0, 0.7071, -0.7071, 0.0, 0.187, 0.187, 0.9644, 0.187, 0.187, 0.9644, 0.2444, 0.1012, 0.9644, 0.2444, 0.1012, 0.9644, 0.9239, 0.3827, 0.0, 1.0, 0.0, 0.0, 1.0, 0.0, 0.0, 0.9239, 0.3827, 0.0, 0.2444, 0.1012, 0.9644, 0.2444, 0.1012, 0.9644, 0.2645, 4.239e-09, 0.9644, 0.2645, 2.7e-09, 0.9644, -0.3827, 0.9239, 0.0, 1.644e-07, 1.0, 0.0, 1.644e-07, 1.0, 0.0, -0.3827, 0.9239, 0.0, 0.2645, 2.7e-09, 0.9644, 0.2645, 4.239e-09, 0.9644, 0.2444, -0.1012, 0.9644, 0.2444, -0.1012, 0.9644, -0.9239, 0.3827, 0.0, -0.7071, 0.7071, 0.0, -0.7071, 0.7071, 0.0, -0.9239, 0.3827, 0.0, 0.2444, -0.1012, 0.9644, 0.2444, -0.1012, 0.9644, 0.187, -0.187, 0.9644, 0.187, -0.187, 0.9644, -0.7071, -0.7071, 0.0, -0.9239, -0.3827, 0.0, -0.9239, -0.3827, 0.0, -0.7071, -0.7071, 0.0, 0.187, -0.187, 0.9644, 0.187, -0.187, 0.9644, 0.1012, -0.2444, 0.9644, 0.1012, -0.2444, 0.9644, 0.3827, -0.9239, 0.0, 8.705e-08, -1.0, 0.0, 8.705e-08, -1.0, 0.0, 0.3827, -0.9239, 0.0, 0.1012, -0.2444, 0.9644, 0.1012, -0.2444, 0.9644, 1.484e-08, -0.2645, 0.9644, -2.7e-09, -0.2645, 0.9644, 1.644e-07, 1.0, 0.0, 0.3827, 0.9239, 0.0, 0.3827, 0.9239, 0.0, 1.644e-07, 1.0, 0.0, -2.7e-09, -0.2645, 0.9644, 1.484e-08, -0.2645, 0.9644, -0.1012, -0.2444, 0.9644, -0.1012, -0.2444, 0.9644, 1.0, 0.0, 0.0, 0.9239, -0.3827, 0.0, 0.9239, -0.3827, 0.0, 1.0, 0.0, 0.0, -0.1012, -0.2444, 0.9644, -0.1012, -0.2444, 0.9644, -0.187, -0.187, 0.9644, -0.187, -0.187, 0.9644, 0.3827, 0.9239, 0.0, 0.7071, 0.7071, 0.0, 0.7071, 0.7071, 0.0, 0.3827, 0.9239, 0.0, -0.187, -0.187, 0.9644, -0.187, -0.187, 0.9644, -0.2444, -0.1012, 0.9644, -0.2444, -0.1012, 0.9644, -0.7071, 0.7071, 0.0, -0.3827, 0.9239, 0.0, -0.3827, 0.9239, 0.0, -0.7071, 0.7071, 0.0, -0.2444, -0.1012, 0.9644, -0.2444, -0.1012, 0.9644, -0.2645, -2.12e-09, 0.9644, -0.2645, 2.7e-09, 0.9644, -0.9239, -0.3827, 0.0, -1.0, 0.0, 0.0, -1.0, 0.0, 0.0, -0.9239, -0.3827, 0.0, -0.2645, 2.7e-09, 0.9644, -0.2645, -2.12e-09, 0.9644, -0.2444, 0.1012, 0.9644, -0.2444, 0.1012, 0.9644, 8.705e-08, -1.0, 0.0, -0.3827, -0.9239, 0.0, -0.3827, -0.9239, 0.0, 8.705e-08, -1.0, 0.0, -0.2444, 0.1012, 0.9644, -0.2444, 0.1012, 0.9644, -0.187, 0.187, 0.9644, -0.187, 0.187, 0.9644, -3.618e-09, 0.0, 1.0, -3.618e-09, 0.0, 1.0, -3.618e-09, 0.0, 1.0, -3.618e-09, 0.0, 1.0, -3.618e-09, 0.0, 1.0, -3.618e-09, 0.0, 1.0, -3.618e-09, 0.0, 1.0, -3.618e-09, 0.0, 1.0, -3.618e-09, 0.0, 1.0, -3.618e-09, 0.0, 1.0, -3.618e-09, 0.0, 1.0, -3.618e-09, 0.0, 1.0, -3.618e-09, 0.0, 1.0, -3.618e-09, 0.0, 1.0, -3.618e-09, 0.0, 1.0, -3.618e-09, 0.0, 1.0, -0.187, 0.187, 0.9644, -0.187, 0.187, 0.9644, -0.1012, 0.2444, 0.9644, -0.1012, 0.2444, 0.9644, 0.7071, 0.7071, 0.0, 0.9239, 0.3827, 0.0, 0.9239, 0.3827, 0.0, 0.7071, 0.7071, 0.0, -0.1012, 0.2444, 0.9644, -0.1012, 0.2444, 0.9644, 8.902e-08, 0.2645, 0.9644, 5.94e-08, 0.2645, 0.9644, 0.9239, -0.3827, 0.0, 0.7071, -0.7071, 0.0, 0.7071, -0.7071, 0.0, 0.9239, -0.3827, 0.0, 7.742e-11, 0.0, 1.0, 7.742e-11, 0.0, 1.0, 7.742e-11, 0.0, 1.0, 7.742e-11, 0.0, 1.0, 7.742e-11, 0.0, 1.0, 7.742e-11, 0.0, 1.0, 7.742e-11, 0.0, 1.0, 7.742e-11, 0.0, 1.0, 7.742e-11, 0.0, 1.0, 7.742e-11, 0.0, 1.0, 7.742e-11, 0.0, 1.0, 7.742e-11, 0.0, 1.0, 0.1236, 0.4788, 0.8692, -0.1236, 0.4788, 0.8692, -0.06328, 0.5249, 0.8488, 0.06328, 0.5249, 0.8488, -1.411e-09, 9.154e-09, 1.0, 5.252e-09, 5.201e-09, 1.0, 1.084e-08, -3.848e-10, 1.0, 9.154e-09, 1.411e-09, 1.0, 0.4788, -0.1236, 0.8692, 0.4788, 0.1236, 0.8692, 0.5249, 0.06328, 0.8488, 0.5249, -0.06328, 0.8488, 1.411e-09, -9.154e-09, 1.0, -5.252e-09, -5.201e-09, 1.0, -1.084e-08, 3.848e-10, 1.0, -9.154e-09, -1.411e-09, 1.0, -9.154e-09, -1.411e-09, 1.0, -5.201e-09, 5.252e-09, 1.0, 3.848e-10, 1.084e-08, 1.0, -1.411e-09, 9.154e-09, 1.0, -0.1236, -0.4788, 0.8692, 0.1236, -0.4788, 0.8692, 0.06328, -0.5249, 0.8488, -0.06328, -0.5249, 0.8488, 9.154e-09, 1.411e-09, 1.0, 5.201e-09, -5.252e-09, 1.0, -3.848e-10, -1.084e-08, 1.0, 1.411e-09, -9.154e-09, 1.0, -1.084e-08, 3.848e-10, 1.0, -1.199e-08, -1.199e-08, 1.0, -9.154e-09, -1.411e-09, 1.0, -1.199e-08, -1.199e-08, 1.0, -5.201e-09, 5.252e-09, 1.0, -9.154e-09, -1.411e-09, 1.0, -3.848e-10, -1.084e-08, 1.0, 1.199e-08, -1.199e-08, 1.0, 1.411e-09, -9.154e-09, 1.0, 1.199e-08, -1.199e-08, 1.0, -5.252e-09, -5.201e-09, 1.0, 1.411e-09, -9.154e-09, 1.0, 1.084e-08, -3.848e-10, 1.0, 1.199e-08, 1.199e-08, 1.0, 9.154e-09, 1.411e-09, 1.0, 1.199e-08, 1.199e-08, 1.0, 5.201e-09, -5.252e-09, 1.0, 9.154e-09, 1.411e-09, 1.0, 3.848e-10, 1.084e-08, 1.0, -1.199e-08, 1.199e-08, 1.0, -1.411e-09, 9.154e-09, 1.0, -1.199e-08, 1.199e-08, 1.0, 5.252e-09, 5.201e-09, 1.0, -1.411e-09, 9.154e-09, 1.0, 0.1236, 0.4788, 0.8692, 0.06328, 0.5249, 0.8488, 0.3112, 0.3112, 0.898, 0.3112, 0.3112, 0.898, 0.3112, 0.3112, 0.898, 0.3112, 0.3112, 0.898, 0.5249, 0.06328, 0.8488, 0.4788, 0.1236, 0.8692, 0.06328, -0.5249, 0.8488, 0.1236, -0.4788, 0.8692, 0.3112, -0.3112, 0.898, 0.3112, -0.3112, 0.898, 0.3112, -0.3112, 0.898, 0.3112, -0.3112, 0.898, 0.4788, -0.1236, 0.8692, 0.5249, -0.06328, 0.8488, -0.1236, -0.4788, 0.8692, -0.06328, -0.5249, 0.8488, -0.3112, -0.3112, 0.898, -0.3112, -0.3112, 0.898, -0.3112, -0.3112, 0.898, -0.3112, -0.3112, 0.898, -0.5249, -0.06328, 0.8488, -0.4788, -0.1236, 0.8692, -0.06328, 0.5249, 0.8488, -0.1236, 0.4788, 0.8692, -0.3112, 0.3112, 0.898, -0.3112, 0.3112, 0.898, -0.3112, 0.3112, 0.898, -0.3112, 0.3112, 0.898, -0.4788, 0.1236, 0.8692, -0.5249, 0.06328, 0.8488, -0.4788, 0.1236, 0.8692, -0.4788, -0.1236, 0.8692, -0.5249, -0.06328, 0.8488, -0.5249, 0.06328, 0.8488])] * 3)])
me_cube_002 = bpy.data.meshes.new('Cube.002')
me_cube_002.from_pydata([(-0.05105, 0.01231, 0.3222), (-0.05105, 0.01231, 0.6151), (0.05105, 0.01231, 0.3222), (0.05105, 0.01231, 0.6151), (-0.05105, 0.01231, 0.7447), (-0.05105, 0.0816, 0.7817), (-0.05105, 0.01758, 0.7731), (-0.05105, 0.0326, 0.7901), (-0.05105, 0.05508, 0.7931), (-0.05105, 0.0816, 0.1556), (-0.05105, 0.01231, 0.1926), (-0.05105, 0.05508, 0.1442), (-0.05105, 0.0326, 0.1472), (-0.05105, 0.01758, 0.1642), (0.05105, 0.01231, 0.1926), (0.05105, 0.0816, 0.1556), (0.05105, 0.01758, 0.1642), (0.05105, 0.0326, 0.1472), (0.05105, 0.05508, 0.1442), (0.05105, 0.0816, 0.7817), (0.05105, 0.01231, 0.7447), (0.05105, 0.05508, 0.7931), (0.05105, 0.0326, 0.7901), (0.05105, 0.01758, 0.7731), (-0.05105, 0.4792, 0.5151), (-0.05105, 0.4792, 0.4222), (-0.05105, 0.468, 0.4467), (-0.05105, 0.468, 0.4906), (-0.05105, 0.5005, 0.4938), (-0.05105, 0.5079, 0.4687), (-0.05105, 0.5005, 0.4435), (0.05105, 0.4792, 0.4222), (0.05105, 0.4792, 0.5151), (0.05105, 0.468, 0.4906), (0.05105, 0.468, 0.4467), (0.05105, 0.5005, 0.4435), (0.05105, 0.5079, 0.4687), (0.05105, 0.5005, 0.4938), (-0.05105, -0.3181, 0.3222), (-0.05105, -0.3693, 0.3734), (-0.05105, -0.3377, 0.3261), (-0.05105, -0.3543, 0.3372), (-0.05105, -0.3654, 0.3538), (-0.05105, -0.3693, 0.5639), (-0.05105, -0.3181, 0.6151), (-0.05105, -0.3654, 0.5835), (-0.05105, -0.3543, 0.6001), (-0.05105, -0.3377, 0.6112), (0.05105, -0.3693, 0.3734), (0.05105, -0.3181, 0.3222), (0.05105, -0.3654, 0.3538), (0.05105, -0.3543, 0.3372), (0.05105, -0.3377, 0.3261), (0.05105, -0.3181, 0.6151), (0.05105, -0.3693, 0.5639), (0.05105, -0.3377, 0.6112), (0.05105, -0.3543, 0.6001), (0.05105, -0.3654, 0.5835), (0.5, -0.5, 0.0), (-0.5, 0.5, 0.0), (0.5, 0.5, 0.0), (-0.467, 0.4282, 0.0), (-0.4282, 0.467, -6.519e-09), (-0.4557, 0.4557, -1.397e-09), (-0.4282, -0.467, 0.0), (-0.467, -0.4282, -6.519e-09), (-0.5, -0.5, 0.0), (-0.4557, -0.4557, -1.397e-09), (0.467, -0.4282, 0.0), (0.4282, -0.467, -6.519e-09), (0.4557, -0.4557, -1.397e-09), (0.4282, 0.467, 0.0), (0.467, 0.4282, -6.519e-09), (0.4557, 0.4557, -1.397e-09), (-0.3952, 0.4341, 0.02286), (-0.4341, 0.3952, 0.02286), (-0.4227, 0.4227, 0.02286), (-0.4341, -0.3952, 0.02286), (-0.3952, -0.4341, 0.02286), (-0.4227, -0.4227, 0.02286), (0.3952, -0.4341, 0.02286), (0.4341, -0.3952, 0.02286), (0.4227, -0.4227, 0.02286), (0.4341, 0.3952, 0.02286), (0.3952, 0.4341, 0.02286), (0.4227, 0.4227, 0.02286)], [], [(48, 54, 43, 39), (15, 9, 25, 31), (3, 1, 44, 53), (38, 40, 41, 42, 39, 43, 45, 46, 47, 44, 1, 0), (2, 3, 53, 55, 56, 57, 54, 48, 50, 51, 52, 49), (34, 33, 3, 2), (26, 25, 9, 11, 12, 13, 10, 0), (4, 6, 7, 8, 5, 24, 27, 1), (1, 27, 26, 0), (14, 16, 17, 18, 15, 31, 34, 2), (2, 0, 10, 14), (1, 3, 20, 4), (33, 32, 19, 21, 22, 23, 20, 3), (24, 28, 29, 30, 25, 26, 27), (31, 35, 36, 37, 32, 33, 34), (14, 10, 13, 16), (16, 13, 12, 17), (17, 12, 11, 18), (18, 11, 9, 15), (4, 20, 23, 6), (6, 23, 22, 7), (7, 22, 21, 8), (8, 21, 19, 5), (24, 32, 37, 28), (28, 37, 36, 29), (29, 36, 35, 30), (30, 35, 31, 25), (5, 19, 32, 24), (38, 49, 52, 40), (40, 52, 51, 41), (41, 51, 50, 42), (42, 50, 48, 39), (53, 44, 47, 55), (55, 47, 46, 56), (56, 46, 45, 57), (57, 45, 43, 54), (0, 2, 49, 38), (77, 79, 78, 80, 82, 81, 83, 85, 84, 74, 76, 75), (71, 62, 74, 84), (60, 72, 68, 58), (68, 72, 83, 81), (66, 65, 61, 59), (59, 62, 71, 60), (64, 69, 80, 78), (58, 69, 64, 66), (61, 63, 59), (63, 62, 59), (64, 67, 66), (67, 65, 66), (68, 70, 58), (70, 69, 58), (71, 73, 60), (73, 72, 60), (71, 84, 85, 73), (73, 85, 83, 72), (80, 69, 70, 82), (82, 70, 68, 81), (64, 78, 79, 67), (67, 79, 77, 65), (74, 62, 63, 76), (76, 63, 61, 75), (61, 65, 77, 75)])
_uv = me_cube_002.uv_layers.new(name='UVMap')
_uv.uv.foreach_set('vector', [0.4187, 0.75, 0.5813, 0.75, 0.5813, 1.0, 0.4187, 1.0, 0.375, 0.5, 0.125, 0.5, 0.125, 0.5, 0.375, 0.5, 0.625, 0.5, 0.875, 0.5, 0.875, 0.7284, 0.625, 0.7284, 0.375, 0.02155, 0.3783, 0.01331, 0.3878, 0.006313, 0.402, 0.001641, 0.4187, 0.0, 0.5813, 0.0, 0.598, 0.001641, 0.6122, 0.006313, 0.6217, 0.01331, 0.625, 0.02155, 0.625, 0.25, 0.375, 0.25, 0.375, 0.5, 0.625, 0.5, 0.625, 0.7284, 0.6217, 0.7367, 0.6122, 0.7437, 0.598, 0.7484, 0.5813, 0.75, 0.4187, 0.75, 0.402, 0.7484, 0.3878, 0.7437, 0.3783, 0.7367, 0.375, 0.7284, 0.5875, 0.5, 0.625, 0.5, 0.625, 0.5, 0.375, 0.5, 0.375, 0.25, 0.375, 0.25, 0.375, 0.25, 0.2083, 0.4167, 0.2083, 0.4167, 0.2083, 0.4167, 0.375, 0.25, 0.375, 0.25, 0.625, 0.25, 0.7908, 0.4167, 0.7885, 0.4167, 0.785, 0.4167, 0.5927, 0.25, 0.4073, 0.25, 0.4125, 0.25, 0.625, 0.25, 0.625, 0.25, 0.4125, 0.25, 0.375, 0.25, 0.375, 0.25, 0.375, 0.5, 0.3758, 0.5, 0.3782, 0.5, 0.3816, 0.5, 0.4073, 0.5, 0.5927, 0.5, 0.5875, 0.5, 0.375, 0.5, 0.375, 0.5, 0.125, 0.5, 0.125, 0.5, 0.375, 0.5, 0.875, 0.5, 0.625, 0.5, 0.625, 0.5, 0.875, 0.5, 0.625, 0.5, 0.625, 0.5, 0.625, 0.5, 0.625, 0.5, 0.625, 0.5, 0.625, 0.5, 0.625, 0.5, 0.625, 0.5, 0.4073, 0.25, 0.3974, 0.25, 0.3926, 0.25, 0.3929, 0.25, 0.3996, 0.25, 0.4073, 0.25, 0.4125, 0.25, 0.5927, 0.5, 0.6026, 0.5, 0.6074, 0.5, 0.6071, 0.5, 0.6004, 0.5, 0.5927, 0.5, 0.5875, 0.5, 0.375, 0.5, 0.125, 0.5, 0.2083, 0.4167, 0.3758, 0.5, 0.3758, 0.5, 0.2083, 0.4167, 0.2083, 0.4167, 0.3782, 0.5, 0.3782, 0.5, 0.2083, 0.4167, 0.2083, 0.4167, 0.3816, 0.5, 0.3816, 0.5, 0.2083, 0.4167, 0.125, 0.5, 0.375, 0.5, 0.875, 0.5, 0.625, 0.5, 0.625, 0.5, 0.7908, 0.4167, 0.7908, 0.4167, 0.625, 0.5, 0.625, 0.5, 0.7885, 0.4167, 0.7885, 0.4167, 0.625, 0.5, 0.625, 0.5, 0.785, 0.4167, 0.785, 0.4167, 0.625, 0.5, 0.625, 0.5, 0.875, 0.5, 0.875, 0.5, 0.625, 0.5, 0.625, 0.5, 0.875, 0.5, 0.875, 0.5, 0.625, 0.5, 0.625, 0.5, 0.875, 0.5, 0.125, 0.5, 0.375, 0.5, 0.375, 0.5, 0.125, 0.5, 0.125, 0.5, 0.375, 0.5, 0.375, 0.5, 0.125, 0.5, 0.875, 0.5, 0.625, 0.5, 0.625, 0.5, 0.875, 0.5, 0.125, 0.7284, 0.375, 0.7284, 0.375, 0.7367, 0.125, 0.7367, 0.125, 0.7367, 0.375, 0.7367, 0.375, 0.75, 0.125, 0.75, 0.375, 1.0, 0.375, 0.75, 0.402, 0.75, 0.402, 1.0, 0.402, 1.0, 0.402, 0.75, 0.4187, 0.75, 0.4187, 1.0, 0.625, 0.7284, 0.875, 0.7284, 0.875, 0.7367, 0.625, 0.7367, 0.625, 0.7367, 0.875, 0.7367, 0.875, 0.75, 0.625, 0.75, 0.625, 0.75, 0.625, 1.0, 0.598, 1.0, 0.598, 0.75, 0.598, 0.75, 0.598, 1.0, 0.5813, 1.0, 0.5813, 0.75, 0.125, 0.5, 0.375, 0.5, 0.375, 0.7284, 0.125, 0.7284, 0.03296, 0.07474, 0.03704, 0.03704, 0.07474, 0.03296, 0.9253, 0.03296, 0.963, 0.03704, 0.967, 0.07474, 0.967, 0.9253, 0.963, 0.963, 0.9253, 0.967, 0.07474, 0.967, 0.03704, 0.963, 0.03296, 0.9253, 0.9282, 0.967, 0.07179, 0.967, 0.07474, 0.967, 0.9253, 0.967, 0.9883, 0.9883, 0.967, 0.9282, 0.967, 0.07179, 1.0, 0.0, 0.967, 0.07179, 0.967, 0.9282, 0.967, 0.9253, 0.967, 0.07474, 0.01175, 0.01175, 0.03296, 0.07179, 0.03296, 0.9282, 0.0, 1.0, 0.01175, 0.9883, 0.07179, 0.967, 0.9282, 0.967, 1.0, 1.0, 0.07179, 0.03296, 0.9282, 0.03296, 0.9253, 0.03296, 0.07474, 0.03296, 0.9883, 0.01175, 0.9282, 0.03296, 0.07179, 0.03296, 0.0, 0.0, 0.03296, 0.9282, 0.03296, 0.967, 0.03296, 0.967, 0.03296, 0.967, 0.03296, 0.967, 0.03296, 0.967, 0.07179, 0.03296, 0.03296, 0.03296, 0.03296, 0.03296, 0.03296, 0.03296, 0.03296, 0.03296, 0.03296, 0.03296, 0.967, 0.07179, 0.967, 0.03296, 0.967, 0.03296, 0.967, 0.03296, 0.967, 0.03296, 0.967, 0.03296, 0.9282, 0.967, 0.967, 0.967, 0.967, 0.967, 0.967, 0.967, 0.967, 0.967, 0.967, 0.967, 0.9282, 0.967, 0.9253, 0.967, 0.963, 0.963, 0.967, 0.967, 0.967, 0.967, 0.963, 0.963, 0.967, 0.9253, 0.967, 0.9282, 0.9253, 0.03296, 0.9282, 0.03296, 0.967, 0.03296, 0.963, 0.03704, 0.963, 0.03704, 0.967, 0.03296, 0.967, 0.07179, 0.967, 0.07474, 0.07179, 0.03296, 0.07474, 0.03296, 0.03704, 0.03704, 0.03296, 0.03296, 0.03296, 0.03296, 0.03704, 0.03704, 0.03296, 0.07474, 0.03296, 0.07179, 0.07474, 0.967, 0.07179, 0.967, 0.03296, 0.967, 0.03704, 0.963, 0.03704, 0.963, 0.03296, 0.967, 0.03296, 0.9282, 0.03296, 0.9253, 0.03296, 0.9282, 0.03296, 0.07179, 0.03296, 0.07474, 0.03296, 0.9253])
_ca = me_cube_002.color_attributes.new('Col', 'BYTE_COLOR', 'CORNER')
_ca.data.foreach_set('color', [1.0, 0.3185, 0.001821, 1.0, 1.0, 0.3185, 0.001821, 1.0, 1.0, 0.3185, 0.001821, 1.0, 1.0, 0.3185, 0.001821, 1.0, 1.0, 0.3185, 0.001821, 1.0, 1.0, 0.3185, 0.001821, 1.0, 1.0, 0.3185, 0.001821, 1.0, 1.0, 0.3185, 0.001821, 1.0, 1.0, 0.3185, 0.001821, 1.0, 1.0, 0.3185, 0.001821, 1.0, 1.0, 0.3185, 0.001821, 1.0, 1.0, 0.3185, 0.001821, 1.0, 1.0, 0.4678, 0.07421, 1.0, 1.0, 0.4678, 0.07421, 1.0, 1.0, 0.4678, 0.07421, 1.0, 1.0, 0.4678, 0.07421, 1.0, 1.0, 0.4678, 0.07421, 1.0, 1.0, 0.4678, 0.07421, 1.0, 1.0, 0.4678, 0.07421, 1.0, 1.0, 0.4678, 0.07421, 1.0, 1.0, 0.4678, 0.07421, 1.0, 1.0, 0.4678, 0.07421, 1.0, 1.0, 0.4678, 0.07421, 1.0, 1.0, 0.4678, 0.07421, 1.0, 1.0, 0.4678, 0.07421, 1.0, 1.0, 0.4678, 0.07421, 1.0, 1.0, 0.4678, 0.07421, 1.0, 1.0, 0.4678, 0.07421, 1.0, 1.0, 0.4678, 0.07421, 1.0, 1.0, 0.4678, 0.07421, 1.0, 1.0, 0.4678, 0.07421, 1.0, 1.0, 0.4678, 0.07421, 1.0, 1.0, 0.4678, 0.07421, 1.0, 1.0, 0.4678, 0.07421, 1.0, 1.0, 0.4678, 0.07421, 1.0, 1.0, 0.4678, 0.07421, 1.0, 1.0, 0.4678, 0.07421, 1.0, 1.0, 0.4678, 0.07421, 1.0, 1.0, 0.4678, 0.07421, 1.0, 1.0, 0.4678, 0.07421, 1.0, 1.0, 0.4678, 0.07421, 1.0, 1.0, 0.4678, 0.07421, 1.0, 1.0, 0.4678, 0.07421, 1.0, 1.0, 0.4678, 0.07421, 1.0, 1.0, 0.4678, 0.07421, 1.0, 1.0, 0.4678, 0.07421, 1.0, 1.0, 0.4678, 0.07421, 1.0, 1.0, 0.4678, 0.07421, 1.0, 1.0, 0.4678, 0.07421, 1.0, 1.0, 0.4678, 0.07421, 1.0, 1.0, 0.4678, 0.07421, 1.0, 1.0, 0.4678, 0.07421, 1.0, 1.0, 0.4678, 0.07421, 1.0, 1.0, 0.4678, 0.07421, 1.0, 1.0, 0.4678, 0.07421, 1.0, 1.0, 0.4678, 0.07421, 1.0, 1.0, 0.4678, 0.07421, 1.0, 1.0, 0.4678, 0.07421, 1.0, 1.0, 0.4678, 0.07421, 1.0, 1.0, 0.4678, 0.07421, 1.0, 1.0, 0.4678, 0.07421, 1.0, 1.0, 0.4678, 0.07421, 1.0, 1.0, 0.4678, 0.07421, 1.0, 1.0, 0.4678, 0.07421, 1.0, 1.0, 0.4678, 0.07421, 1.0, 1.0, 0.4678, 0.07421, 1.0, 1.0, 0.4678, 0.07421, 1.0, 1.0, 0.4678, 0.07421, 1.0, 1.0, 0.3185, 0.001821, 1.0, 1.0, 0.3185, 0.001821, 1.0, 1.0, 0.3185, 0.001821, 1.0, 1.0, 0.3185, 0.001821, 1.0, 1.0, 0.3185, 0.001821, 1.0, 1.0, 0.3185, 0.001821, 1.0, 1.0, 0.3185, 0.001821, 1.0, 1.0, 0.3185, 0.001821, 1.0, 1.0, 0.4678, 0.07421, 1.0, 1.0, 0.4678, 0.07421, 1.0, 1.0, 0.4678, 0.07421, 1.0, 1.0, 0.4678, 0.07421, 1.0, 1.0, 0.4678, 0.07421, 1.0, 1.0, 0.4678, 0.07421, 1.0, 1.0, 0.4678, 0.07421, 1.0, 1.0, 0.4678, 0.07421, 1.0, 1.0, 0.4678, 0.07421, 1.0, 1.0, 0.4678, 0.07421, 1.0, 1.0, 0.4678, 0.07421, 1.0, 1.0, 0.4678, 0.07421, 1.0, 1.0, 0.4678, 0.07421, 1.0, 1.0, 0.4678, 0.07421, 1.0, 1.0, 0.4678, 0.07421, 1.0, 1.0, 0.4678, 0.07421, 1.0, 1.0, 0.4678, 0.07421, 1.0, 1.0, 0.4678, 0.07421, 1.0, 1.0, 0.4678, 0.07421, 1.0, 1.0, 0.4678, 0.07421, 1.0, 1.0, 0.4678, 0.07421, 1.0, 1.0, 0.4678, 0.07421, 1.0, 1.0, 0.3185, 0.001821, 1.0, 1.0, 0.3185, 0.001821, 1.0, 1.0, 0.3185, 0.001821, 1.0, 1.0, 0.3185, 0.001821, 1.0, 1.0, 0.3185, 0.001821, 1.0, 1.0, 0.3185, 0.001821, 1.0, 1.0, 0.3185, 0.001821, 1.0, 1.0, 0.3185, 0.001821, 1.0, 1.0, 0.3185, 0.001821, 1.0, 1.0, 0.3185, 0.001821, 1.0, 1.0, 0.3185, 0.001821, 1.0, 1.0, 0.3185, 0.001821, 1.0, 1.0, 0.3185, 0.001821, 1.0, 1.0, 0.3185, 0.001821, 1.0, 1.0, 0.3185, 0.001821, 1.0, 1.0, 0.3185, 0.001821, 1.0, 1.0, 0.3185, 0.001821, 1.0, 1.0, 0.3185, 0.001821, 1.0, 1.0, 0.3185, 0.001821, 1.0, 1.0, 0.3185, 0.001821, 1.0, 1.0, 0.3185, 0.001821, 1.0, 1.0, 0.3185, 0.001821, 1.0, 1.0, 0.3185, 0.001821, 1.0, 1.0, 0.3185, 0.001821, 1.0, 1.0, 0.3185, 0.001821, 1.0, 1.0, 0.3185, 0.001821, 1.0, 1.0, 0.3185, 0.001821, 1.0, 1.0, 0.3185, 0.001821, 1.0, 1.0, 0.3185, 0.001821, 1.0, 1.0, 0.3185, 0.001821, 1.0, 1.0, 0.3185, 0.001821, 1.0, 1.0, 0.3185, 0.001821, 1.0, 1.0, 0.3185, 0.001821, 1.0, 1.0, 0.3185, 0.001821, 1.0, 1.0, 0.3185, 0.001821, 1.0, 1.0, 0.3185, 0.001821, 1.0, 1.0, 0.3185, 0.001821, 1.0, 1.0, 0.3185, 0.001821, 1.0, 1.0, 0.3185, 0.001821, 1.0, 1.0, 0.3185, 0.001821, 1.0, 1.0, 0.3185, 0.001821, 1.0, 1.0, 0.3185, 0.001821, 1.0, 1.0, 0.3185, 0.001821, 1.0, 1.0, 0.3185, 0.001821, 1.0, 1.0, 0.3185, 0.001821, 1.0, 1.0, 0.3185, 0.001821, 1.0, 1.0, 0.3185, 0.001821, 1.0, 1.0, 0.3185, 0.001821, 1.0, 1.0, 0.3185, 0.001821, 1.0, 1.0, 0.3185, 0.001821, 1.0, 1.0, 0.3185, 0.001821, 1.0, 1.0, 0.3185, 0.001821, 1.0, 1.0, 0.3185, 0.001821, 1.0, 1.0, 0.3185, 0.001821, 1.0, 1.0, 0.3185, 0.001821, 1.0, 1.0, 0.3185, 0.001821, 1.0, 1.0, 0.3185, 0.001821, 1.0, 1.0, 0.3185, 0.001821, 1.0, 1.0, 0.3185, 0.001821, 1.0, 1.0, 0.3185, 0.001821, 1.0, 1.0, 0.3185, 0.001821, 1.0, 1.0, 0.3185, 0.001821, 1.0, 1.0, 0.3185, 0.001821, 1.0, 1.0, 0.3185, 0.001821, 1.0, 1.0, 0.3185, 0.001821, 1.0, 1.0, 0.3185, 0.001821, 1.0, 1.0, 0.3185, 0.001821, 1.0, 1.0, 0.3185, 0.001821, 1.0, 1.0, 0.3185, 0.001821, 1.0, 1.0, 0.3185, 0.001821, 1.0, 1.0, 0.3185, 0.001821, 1.0, 1.0, 0.3185, 0.001821, 1.0, 1.0, 0.3185, 0.001821, 1.0, 1.0, 0.3185, 0.001821, 1.0, 1.0, 0.3185, 0.001821, 1.0, 1.0, 0.3185, 0.001821, 1.0, 1.0, 0.3185, 0.001821, 1.0, 1.0, 0.3185, 0.001821, 1.0, 1.0, 0.3185, 0.001821, 1.0, 1.0, 0.3185, 0.001821, 1.0, 1.0, 0.3185, 0.001821, 1.0, 1.0, 0.3185, 0.001821, 1.0, 1.0, 0.3185, 0.001821, 1.0, 1.0, 0.3185, 0.001821, 1.0, 1.0, 0.3185, 0.001821, 1.0, 1.0, 0.3185, 0.001821, 1.0, 1.0, 0.3185, 0.001821, 1.0, 1.0, 0.3185, 0.001821, 1.0, 0.009721, 0.01764, 0.02843, 1.0, 0.009721, 0.01764, 0.02843, 1.0, 0.009721, 0.01764, 0.02843, 1.0, 0.009721, 0.01764, 0.02843, 1.0, 0.009721, 0.01764, 0.02843, 1.0, 0.009721, 0.01764, 0.02843, 1.0, 0.009721, 0.01764, 0.02843, 1.0, 0.009721, 0.01764, 0.02843, 1.0, 0.009721, 0.01764, 0.02843, 1.0, 0.009721, 0.01764, 0.02843, 1.0, 0.009721, 0.01764, 0.02843, 1.0, 0.009721, 0.01764, 0.02843, 1.0, 0.02843, 0.04667, 0.06663, 1.0, 0.02843, 0.04667, 0.06663, 1.0, 0.02843, 0.04667, 0.06663, 1.0, 0.02843, 0.04667, 0.06663, 1.0, 0.004777, 0.009721, 0.02315, 1.0, 0.004777, 0.009721, 0.02315, 1.0, 0.004777, 0.009721, 0.02315, 1.0, 0.004777, 0.009721, 0.02315, 1.0, 0.02843, 0.04667, 0.06663, 1.0, 0.02843, 0.04667, 0.06663, 1.0, 0.02843, 0.04667, 0.06663, 1.0, 0.02843, 0.04667, 0.06663, 1.0, 0.004777, 0.009721, 0.02315, 1.0, 0.004777, 0.009721, 0.02315, 1.0, 0.004777, 0.009721, 0.02315, 1.0, 0.004777, 0.009721, 0.02315, 1.0, 0.004777, 0.009721, 0.02315, 1.0, 0.004777, 0.009721, 0.02315, 1.0, 0.004777, 0.009721, 0.02315, 1.0, 0.004777, 0.009721, 0.02315, 1.0, 0.02843, 0.04667, 0.06663, 1.0, 0.02843, 0.04667, 0.06663, 1.0, 0.02843, 0.04667, 0.06663, 1.0, 0.02843, 0.04667, 0.06663, 1.0, 0.004777, 0.009721, 0.02315, 1.0, 0.004777, 0.009721, 0.02315, 1.0, 0.004777, 0.009721, 0.02315, 1.0, 0.004777, 0.009721, 0.02315, 1.0, 0.005182, 0.01033, 0.02624, 1.0, 0.005182, 0.01033, 0.02624, 1.0, 0.005182, 0.01033, 0.02624, 1.0, 0.005182, 0.01033, 0.02624, 1.0, 0.005182, 0.01033, 0.02624, 1.0, 0.005182, 0.01033, 0.02624, 1.0, 0.005182, 0.01033, 0.02624, 1.0, 0.005182, 0.01033, 0.02624, 1.0, 0.005182, 0.01033, 0.02624, 1.0, 0.005182, 0.01033, 0.02624, 1.0, 0.005182, 0.01033, 0.02624, 1.0, 0.005182, 0.01033, 0.02624, 1.0, 0.005182, 0.01033, 0.02624, 1.0, 0.005182, 0.01033, 0.02624, 1.0, 0.005182, 0.01033, 0.02624, 1.0, 0.005182, 0.01033, 0.02624, 1.0, 0.005182, 0.01033, 0.02624, 1.0, 0.005182, 0.01033, 0.02624, 1.0, 0.005182, 0.01033, 0.02624, 1.0, 0.005182, 0.01033, 0.02624, 1.0, 0.005182, 0.01033, 0.02624, 1.0, 0.005182, 0.01033, 0.02624, 1.0, 0.005182, 0.01033, 0.02624, 1.0, 0.005182, 0.01033, 0.02624, 1.0, 0.02843, 0.04667, 0.06663, 1.0, 0.02843, 0.04667, 0.06663, 1.0, 0.02843, 0.04667, 0.06663, 1.0, 0.02843, 0.04667, 0.06663, 1.0, 0.02843, 0.04667, 0.06663, 1.0, 0.02843, 0.04667, 0.06663, 1.0, 0.02843, 0.04667, 0.06663, 1.0, 0.02843, 0.04667, 0.06663, 1.0, 0.02843, 0.04667, 0.06663, 1.0, 0.02843, 0.04667, 0.06663, 1.0, 0.02843, 0.04667, 0.06663, 1.0, 0.02843, 0.04667, 0.06663, 1.0, 0.02843, 0.04667, 0.06663, 1.0, 0.02843, 0.04667, 0.06663, 1.0, 0.02843, 0.04667, 0.06663, 1.0, 0.02843, 0.04667, 0.06663, 1.0, 0.02843, 0.04667, 0.06663, 1.0, 0.02843, 0.04667, 0.06663, 1.0, 0.02843, 0.04667, 0.06663, 1.0, 0.02843, 0.04667, 0.06663, 1.0, 0.02843, 0.04667, 0.06663, 1.0, 0.02843, 0.04667, 0.06663, 1.0, 0.02843, 0.04667, 0.06663, 1.0, 0.02843, 0.04667, 0.06663, 1.0, 0.02843, 0.04667, 0.06663, 1.0, 0.02843, 0.04667, 0.06663, 1.0, 0.02843, 0.04667, 0.06663, 1.0, 0.02843, 0.04667, 0.06663, 1.0, 0.02843, 0.04667, 0.06663, 1.0, 0.02843, 0.04667, 0.06663, 1.0, 0.02843, 0.04667, 0.06663, 1.0, 0.02843, 0.04667, 0.06663, 1.0, 0.02843, 0.04667, 0.06663, 1.0, 0.02843, 0.04667, 0.06663, 1.0, 0.02843, 0.04667, 0.06663, 1.0, 0.02843, 0.04667, 0.06663, 1.0])
me_cube_002.materials.append(mat_material_001)
me_cube_002.use_remesh_preserve_volume = False
me_cube_002.use_remesh_preserve_attributes = False
me_cube_002.use_mirror_vertex_groups = False
me_cube_002.use_paint_bone_selection = False
me_cube_002.use_paint_mask = True
me_cube_002.update()
me_plane_004 = bpy.data.meshes.new('Plane.004')
me_plane_004.from_pydata([(-0.5, -0.5, 1.0), (0.5, -0.5, 1.0), (-0.5, 0.5, 1.0), (0.5, 0.5, 1.0), (-0.5, -0.5, 0.0), (0.5, -0.5, 0.0), (-0.5, 0.5, 0.0), (0.5, 0.5, 0.0), (-0.5, 0.5, 0.082), (-0.5, 0.5, 0.918), (0.5, 0.5, 0.918), (0.5, 0.5, 0.082), (-0.5, -0.5, 0.918), (-0.5, -0.5, 0.082), (0.5, -0.5, 0.082), (0.5, -0.5, 0.918), (-0.4189, -0.5, 0.1631), (0.4189, -0.5, 0.1631), (0.4189, -0.5, 0.8369), (-0.4189, -0.5, 0.8369), (0.4189, 0.5, 0.1631), (-0.4189, 0.5, 0.1631), (-0.4189, 0.5, 0.8369), (0.4189, 0.5, 0.8369), (-0.5, -0.4189, 0.8369), (-0.5, 0.4189, 0.8369), (-0.5, 0.4189, 0.1631), (-0.5, -0.4189, 0.1631), (0.5, -0.4189, 0.1631), (0.5, 0.4189, 0.1631), (0.5, 0.4189, 0.8369), (0.5, -0.4189, 0.8369)], [], [(3, 1, 15, 10), (11, 14, 5, 7), (9, 12, 0, 2), (13, 4, 5, 14), (6, 4, 13, 8), (8, 11, 7, 6), (0, 12, 15, 1), (16, 17, 18, 19), (20, 21, 22, 23), (24, 25, 26, 27), (28, 29, 30, 31), (2, 3, 10, 9), (13, 14, 17, 16), (14, 15, 18, 17), (15, 12, 19, 18), (12, 13, 16, 19), (11, 8, 21, 20), (8, 9, 22, 21), (9, 10, 23, 22), (10, 11, 20, 23), (12, 9, 25, 24), (9, 8, 26, 25), (8, 13, 27, 26), (13, 12, 24, 27), (14, 11, 29, 28), (11, 10, 30, 29), (10, 15, 31, 30), (15, 14, 28, 31), (2, 0, 1, 3), (6, 7, 5, 4)])
_uv = me_plane_004.uv_layers.new(name='UVMap')
_uv.uv.foreach_set('vector', [0.04948, 0.5657, 0.05133, 0.5674, 0.0502, 0.5684, 0.0484, 0.5645, 0.02621, 0.5394, 0.02684, 0.5883, 0.02571, 0.5892, 0.02514, 0.5382, 0.05224, 0.563, 0.05327, 0.5672, 0.05189, 0.5653, 0.05082, 0.5642, 0.08173, 0.6052, 0.0831, 0.6071, 0.02571, 0.5892, 0.02684, 0.5883, 0.0831, 0.5355, 0.0831, 0.6071, 0.08173, 0.6052, 0.08168, 0.5368, 0.08168, 0.5368, 0.02621, 0.5394, 0.02514, 0.5382, 0.0831, 0.5355, 0.05189, 0.5653, 0.05327, 0.5672, 0.0502, 0.5684, 0.05133, 0.5674, 0.2009, 0.8505, 0.1581, 0.8374, 0.1746, 0.8206, 0.1803, 0.8207, 0.1574, 0.7917, 0.2007, 0.7896, 0.1793, 0.8106, 0.173, 0.8119, 0.1814, 0.8194, 0.1806, 0.812, 0.2043, 0.7938, 0.2044, 0.8472, 0.1545, 0.8332, 0.1539, 0.7951, 0.1718, 0.8132, 0.1733, 0.8192, 0.05082, 0.5642, 0.04948, 0.5657, 0.0484, 0.5645, 0.05224, 0.563, 0.205, 0.9881, 0.1501, 0.9712, 0.1559, 0.9703, 0.1987, 0.9834, 0.1501, 0.9712, 0.1734, 0.9513, 0.1724, 0.9535, 0.1559, 0.9703, 0.1734, 0.9513, 0.1765, 0.9501, 0.1781, 0.9535, 0.1724, 0.9535, 0.1765, 0.9501, 0.205, 0.9881, 0.1987, 0.9834, 0.1781, 0.9535, 0.1494, 0.9223, 0.2049, 0.9197, 0.1985, 0.9224, 0.1552, 0.9246, 0.2049, 0.9197, 0.1755, 0.9459, 0.1771, 0.9435, 0.1985, 0.9224, 0.1755, 0.9459, 0.1716, 0.9474, 0.1707, 0.9448, 0.1771, 0.9435, 0.1716, 0.9474, 0.1494, 0.9223, 0.1552, 0.9246, 0.1707, 0.9448, 0.1765, 0.9501, 0.1755, 0.9459, 0.1784, 0.9448, 0.1792, 0.9523, 0.1755, 0.9459, 0.2049, 0.9197, 0.2021, 0.9266, 0.1784, 0.9448, 0.2049, 0.9197, 0.205, 0.9881, 0.2022, 0.9801, 0.2021, 0.9266, 0.205, 0.9881, 0.1765, 0.9501, 0.1792, 0.9523, 0.2022, 0.9801, 0.1501, 0.9712, 0.1494, 0.9223, 0.1517, 0.9279, 0.1523, 0.9661, 0.1494, 0.9223, 0.1716, 0.9474, 0.1696, 0.9461, 0.1517, 0.9279, 0.1716, 0.9474, 0.1734, 0.9513, 0.171, 0.9521, 0.1696, 0.9461, 0.1734, 0.9513, 0.1501, 0.9712, 0.1523, 0.9661, 0.171, 0.9521, 0.05082, 0.5642, 0.05189, 0.5653, 0.05133, 0.5674, 0.04948, 0.5657, 0.0831, 0.5355, 0.02514, 0.5382, 0.02571, 0.5892, 0.0831, 0.6071])
_ca = me_plane_004.color_attributes.new('Col', 'BYTE_COLOR', 'CORNER')
_ca.data.foreach_set('color', [0.005182, 0.01033, 0.02624, 1.0, 0.005182, 0.01033, 0.02624, 1.0, 0.005182, 0.01033, 0.02624, 1.0, 0.005182, 0.01033, 0.02624, 1.0, 0.005182, 0.01033, 0.02624, 1.0, 0.005182, 0.01033, 0.02624, 1.0, 0.005182, 0.01033, 0.02624, 1.0, 0.005182, 0.01033, 0.02624, 1.0, 0.005182, 0.01033, 0.02624, 1.0, 0.005182, 0.01033, 0.02624, 1.0, 0.005182, 0.01033, 0.02624, 1.0, 0.005182, 0.01033, 0.02624, 1.0, 0.005182, 0.01033, 0.02624, 1.0, 0.005182, 0.01033, 0.02624, 1.0, 0.005182, 0.01033, 0.02624, 1.0, 0.005182, 0.01033, 0.02624, 1.0, 0.005182, 0.01033, 0.02624, 1.0, 0.005182, 0.01033, 0.02624, 1.0, 0.005182, 0.01033, 0.02624, 1.0, 0.005182, 0.01033, 0.02624, 1.0, 0.005182, 0.01033, 0.02624, 1.0, 0.005182, 0.01033, 0.02624, 1.0, 0.005182, 0.01033, 0.02624, 1.0, 0.005182, 0.01033, 0.02624, 1.0, 0.005182, 0.01033, 0.02624, 1.0, 0.005182, 0.01033, 0.02624, 1.0, 0.005182, 0.01033, 0.02624, 1.0, 0.005182, 0.01033, 0.02624, 1.0, 0.005182, 0.01033, 0.02624, 1.0, 0.005182, 0.01033, 0.02624, 1.0, 0.005182, 0.01033, 0.02624, 1.0, 0.005182, 0.01033, 0.02624, 1.0, 0.005182, 0.01033, 0.02624, 1.0, 0.005182, 0.01033, 0.02624, 1.0, 0.005182, 0.01033, 0.02624, 1.0, 0.005182, 0.01033, 0.02624, 1.0, 0.005182, 0.01033, 0.02624, 1.0, 0.005182, 0.01033, 0.02624, 1.0, 0.005182, 0.01033, 0.02624, 1.0, 0.005182, 0.01033, 0.02624, 1.0, 0.005182, 0.01033, 0.02624, 1.0, 0.005182, 0.01033, 0.02624, 1.0, 0.005182, 0.01033, 0.02624, 1.0, 0.005182, 0.01033, 0.02624, 1.0, 0.005182, 0.01033, 0.02624, 1.0, 0.005182, 0.01033, 0.02624, 1.0, 0.005182, 0.01033, 0.02624, 1.0, 0.005182, 0.01033, 0.02624, 1.0, 0.005182, 0.01033, 0.02624, 1.0, 0.005182, 0.01033, 0.02624, 1.0, 0.005182, 0.01033, 0.02624, 1.0, 0.005182, 0.01033, 0.02624, 1.0, 0.005182, 0.01033, 0.02624, 1.0, 0.005182, 0.01033, 0.02624, 1.0, 0.005182, 0.01033, 0.02624, 1.0, 0.005182, 0.01033, 0.02624, 1.0, 0.005182, 0.01033, 0.02624, 1.0, 0.005182, 0.01033, 0.02624, 1.0, 0.005182, 0.01033, 0.02624, 1.0, 0.005182, 0.01033, 0.02624, 1.0, 0.005182, 0.01033, 0.02624, 1.0, 0.005182, 0.01033, 0.02624, 1.0, 0.005182, 0.01033, 0.02624, 1.0, 0.005182, 0.01033, 0.02624, 1.0, 0.005182, 0.01033, 0.02624, 1.0, 0.005182, 0.01033, 0.02624, 1.0, 0.005182, 0.01033, 0.02624, 1.0, 0.005182, 0.01033, 0.02624, 1.0, 0.005182, 0.01033, 0.02624, 1.0, 0.005182, 0.01033, 0.02624, 1.0, 0.005182, 0.01033, 0.02624, 1.0, 0.005182, 0.01033, 0.02624, 1.0, 0.005182, 0.01033, 0.02624, 1.0, 0.005182, 0.01033, 0.02624, 1.0, 0.005182, 0.01033, 0.02624, 1.0, 0.005182, 0.01033, 0.02624, 1.0, 0.005182, 0.01033, 0.02624, 1.0, 0.005182, 0.01033, 0.02624, 1.0, 0.005182, 0.01033, 0.02624, 1.0, 0.005182, 0.01033, 0.02624, 1.0, 0.005182, 0.01033, 0.02624, 1.0, 0.005182, 0.01033, 0.02624, 1.0, 0.005182, 0.01033, 0.02624, 1.0, 0.005182, 0.01033, 0.02624, 1.0, 0.005182, 0.01033, 0.02624, 1.0, 0.005182, 0.01033, 0.02624, 1.0, 0.005182, 0.01033, 0.02624, 1.0, 0.005182, 0.01033, 0.02624, 1.0, 0.005182, 0.01033, 0.02624, 1.0, 0.005182, 0.01033, 0.02624, 1.0, 0.005182, 0.01033, 0.02624, 1.0, 0.005182, 0.01033, 0.02624, 1.0, 0.005182, 0.01033, 0.02624, 1.0, 0.005182, 0.01033, 0.02624, 1.0, 0.005182, 0.01033, 0.02624, 1.0, 0.005182, 0.01033, 0.02624, 1.0, 0.005182, 0.01033, 0.02624, 1.0, 0.005182, 0.01033, 0.02624, 1.0, 0.005182, 0.01033, 0.02624, 1.0, 0.005182, 0.01033, 0.02624, 1.0, 0.005182, 0.01033, 0.02624, 1.0, 0.005182, 0.01033, 0.02624, 1.0, 0.005182, 0.01033, 0.02624, 1.0, 0.005182, 0.01033, 0.02624, 1.0, 0.005182, 0.01033, 0.02624, 1.0, 0.005182, 0.01033, 0.02624, 1.0, 0.005182, 0.01033, 0.02624, 1.0, 0.005182, 0.01033, 0.02624, 1.0, 0.005182, 0.01033, 0.02624, 1.0, 0.005182, 0.01033, 0.02624, 1.0, 0.005182, 0.01033, 0.02624, 1.0, 0.005182, 0.01033, 0.02624, 1.0, 0.005182, 0.01033, 0.02624, 1.0, 0.005182, 0.01033, 0.02624, 1.0, 0.005182, 0.01033, 0.02624, 1.0, 0.005182, 0.01033, 0.02624, 1.0, 0.005182, 0.01033, 0.02624, 1.0, 0.005182, 0.01033, 0.02624, 1.0, 0.005182, 0.01033, 0.02624, 1.0, 0.005182, 0.01033, 0.02624, 1.0])
me_plane_004.materials.append(mat_material_001)
me_plane_004.use_remesh_preserve_volume = False
me_plane_004.use_remesh_preserve_attributes = False
me_plane_004.use_mirror_vertex_groups = False
me_plane_004.use_paint_bone_selection = False
me_plane_004.use_paint_mask = True
me_plane_004.update()
me_plane_002 = bpy.data.meshes.new('Plane.002')
me_plane_002.from_pydata([(-0.5, -0.5, 0.0), (0.5, -0.5, 0.0), (-0.5, 0.5, 0.0), (0.5, 0.5, 0.0), (-0.5, 0.5, 0.082), (-0.5, 0.5, 0.418), (0.5, 0.5, 0.418), (0.5, 0.5, 0.082), (-0.5, -0.5, 0.418), (-0.5, -0.5, 0.082), (0.5, -0.5, 0.082), (0.5, -0.5, 0.418), (-0.4189, -0.5, 0.1631), (0.4189, -0.5, 0.1631), (0.4189, -0.5, 0.3369), (-0.4189, -0.5, 0.3369), (0.4189, 0.5, 0.1631), (-0.4189, 0.5, 0.1631), (-0.4189, 0.5, 0.3369), (0.4189, 0.5, 0.3369), (-0.5, -0.4189, 0.3369), (-0.5, 0.4189, 0.3369), (-0.5, 0.4189, 0.1631), (-0.5, -0.4189, 0.1631), (0.5, -0.4189, 0.1631), (0.5, 0.4189, 0.1631), (0.5, 0.4189, 0.3369), (0.5, -0.4189, 0.3369), (-0.5, 0.5, 0.5), (-0.5, -0.5, 0.5), (0.5, -0.5, 0.5), (0.5, 0.5, 0.5)], [], [(31, 30, 11, 6), (7, 10, 1, 3), (5, 8, 29, 28), (9, 0, 1, 10), (2, 0, 9, 4), (4, 7, 3, 2), (29, 8, 11, 30), (12, 13, 14, 15), (16, 17, 18, 19), (20, 21, 22, 23), (24, 25, 26, 27), (28, 31, 6, 5), (9, 10, 13, 12), (10, 11, 14, 13), (11, 8, 15, 14), (8, 9, 12, 15), (7, 4, 17, 16), (4, 5, 18, 17), (5, 6, 19, 18), (6, 7, 16, 19), (8, 5, 21, 20), (5, 4, 22, 21), (4, 9, 23, 22), (9, 8, 20, 23), (10, 7, 25, 24), (7, 6, 26, 25), (6, 11, 27, 26), (11, 10, 24, 27), (28, 29, 30, 31)])
_uv = me_plane_002.uv_layers.new(name='UVMap')
_uv.uv.foreach_set('vector', [0.04948, 0.5657, 0.05133, 0.5674, 0.0502, 0.5684, 0.0484, 0.5645, 0.02621, 0.5394, 0.02684, 0.5883, 0.02571, 0.5892, 0.02514, 0.5382, 0.05224, 0.563, 0.05327, 0.5672, 0.05189, 0.5653, 0.05082, 0.5642, 0.08173, 0.6052, 0.0831, 0.6071, 0.02571, 0.5892, 0.02684, 0.5883, 0.0831, 0.5355, 0.0831, 0.6071, 0.08173, 0.6052, 0.08168, 0.5368, 0.08168, 0.5368, 0.02621, 0.5394, 0.02514, 0.5382, 0.0831, 0.5355, 0.05189, 0.5653, 0.05327, 0.5672, 0.0502, 0.5684, 0.05133, 0.5674, 0.2009, 0.8505, 0.1581, 0.8374, 0.1746, 0.8206, 0.1803, 0.8207, 0.1574, 0.7917, 0.2007, 0.7896, 0.1793, 0.8106, 0.173, 0.8119, 0.1814, 0.8194, 0.1806, 0.812, 0.2043, 0.7938, 0.2044, 0.8472, 0.1545, 0.8332, 0.1539, 0.7951, 0.1718, 0.8132, 0.1733, 0.8192, 0.05082, 0.5642, 0.04948, 0.5657, 0.0484, 0.5645, 0.05224, 0.563, 0.205, 0.9881, 0.1501, 0.9712, 0.1559, 0.9703, 0.1987, 0.9834, 0.1501, 0.9712, 0.1734, 0.9513, 0.1724, 0.9535, 0.1559, 0.9703, 0.1734, 0.9513, 0.1765, 0.9501, 0.1781, 0.9535, 0.1724, 0.9535, 0.1765, 0.9501, 0.205, 0.9881, 0.1987, 0.9834, 0.1781, 0.9535, 0.1494, 0.9223, 0.2049, 0.9197, 0.1985, 0.9224, 0.1552, 0.9246, 0.2049, 0.9197, 0.1755, 0.9459, 0.1771, 0.9435, 0.1985, 0.9224, 0.1755, 0.9459, 0.1716, 0.9474, 0.1707, 0.9448, 0.1771, 0.9435, 0.1716, 0.9474, 0.1494, 0.9223, 0.1552, 0.9246, 0.1707, 0.9448, 0.1765, 0.9501, 0.1755, 0.9459, 0.1784, 0.9448, 0.1792, 0.9523, 0.1755, 0.9459, 0.2049, 0.9197, 0.2021, 0.9266, 0.1784, 0.9448, 0.2049, 0.9197, 0.205, 0.9881, 0.2022, 0.9801, 0.2021, 0.9266, 0.205, 0.9881, 0.1765, 0.9501, 0.1792, 0.9523, 0.2022, 0.9801, 0.1501, 0.9712, 0.1494, 0.9223, 0.1517, 0.9279, 0.1523, 0.9661, 0.1494, 0.9223, 0.1716, 0.9474, 0.1696, 0.9461, 0.1517, 0.9279, 0.1716, 0.9474, 0.1734, 0.9513, 0.171, 0.9521, 0.1696, 0.9461, 0.1734, 0.9513, 0.1501, 0.9712, 0.1523, 0.9661, 0.171, 0.9521, 0.0547, 0.5565, 0.05577, 0.5576, 0.05521, 0.5597, 0.05335, 0.5579])
_ca = me_plane_002.color_attributes.new('Col', 'BYTE_COLOR', 'CORNER')
_ca.data.foreach_set('color', [0.005182, 0.01033, 0.02624, 1.0, 0.005182, 0.01033, 0.02624, 1.0, 0.005182, 0.01033, 0.02624, 1.0, 0.005182, 0.01033, 0.02624, 1.0, 0.005182, 0.01033, 0.02624, 1.0, 0.005182, 0.01033, 0.02624, 1.0, 0.005182, 0.01033, 0.02624, 1.0, 0.005182, 0.01033, 0.02624, 1.0, 0.005182, 0.01033, 0.02624, 1.0, 0.005182, 0.01033, 0.02624, 1.0, 0.005182, 0.01033, 0.02624, 1.0, 0.005182, 0.01033, 0.02624, 1.0, 0.005182, 0.01033, 0.02624, 1.0, 0.005182, 0.01033, 0.02624, 1.0, 0.005182, 0.01033, 0.02624, 1.0, 0.005182, 0.01033, 0.02624, 1.0, 0.005182, 0.01033, 0.02624, 1.0, 0.005182, 0.01033, 0.02624, 1.0, 0.005182, 0.01033, 0.02624, 1.0, 0.005182, 0.01033, 0.02624, 1.0, 0.005182, 0.01033, 0.02624, 1.0, 0.005182, 0.01033, 0.02624, 1.0, 0.005182, 0.01033, 0.02624, 1.0, 0.005182, 0.01033, 0.02624, 1.0, 0.005182, 0.01033, 0.02624, 1.0, 0.005182, 0.01033, 0.02624, 1.0, 0.005182, 0.01033, 0.02624, 1.0, 0.005182, 0.01033, 0.02624, 1.0, 0.005182, 0.01033, 0.02624, 1.0, 0.005182, 0.01033, 0.02624, 1.0, 0.005182, 0.01033, 0.02624, 1.0, 0.005182, 0.01033, 0.02624, 1.0, 0.005182, 0.01033, 0.02624, 1.0, 0.005182, 0.01033, 0.02624, 1.0, 0.005182, 0.01033, 0.02624, 1.0, 0.005182, 0.01033, 0.02624, 1.0, 0.005182, 0.01033, 0.02624, 1.0, 0.005182, 0.01033, 0.02624, 1.0, 0.005182, 0.01033, 0.02624, 1.0, 0.005182, 0.01033, 0.02624, 1.0, 0.005182, 0.01033, 0.02624, 1.0, 0.005182, 0.01033, 0.02624, 1.0, 0.005182, 0.01033, 0.02624, 1.0, 0.005182, 0.01033, 0.02624, 1.0, 0.005182, 0.01033, 0.02624, 1.0, 0.005182, 0.01033, 0.02624, 1.0, 0.005182, 0.01033, 0.02624, 1.0, 0.005182, 0.01033, 0.02624, 1.0, 0.005182, 0.01033, 0.02624, 1.0, 0.005182, 0.01033, 0.02624, 1.0, 0.005182, 0.01033, 0.02624, 1.0, 0.005182, 0.01033, 0.02624, 1.0, 0.005182, 0.01033, 0.02624, 1.0, 0.005182, 0.01033, 0.02624, 1.0, 0.005182, 0.01033, 0.02624, 1.0, 0.005182, 0.01033, 0.02624, 1.0, 0.005182, 0.01033, 0.02624, 1.0, 0.005182, 0.01033, 0.02624, 1.0, 0.005182, 0.01033, 0.02624, 1.0, 0.005182, 0.01033, 0.02624, 1.0, 0.005182, 0.01033, 0.02624, 1.0, 0.005182, 0.01033, 0.02624, 1.0, 0.005182, 0.01033, 0.02624, 1.0, 0.005182, 0.01033, 0.02624, 1.0, 0.005182, 0.01033, 0.02624, 1.0, 0.005182, 0.01033, 0.02624, 1.0, 0.005182, 0.01033, 0.02624, 1.0, 0.005182, 0.01033, 0.02624, 1.0, 0.005182, 0.01033, 0.02624, 1.0, 0.005182, 0.01033, 0.02624, 1.0, 0.005182, 0.01033, 0.02624, 1.0, 0.005182, 0.01033, 0.02624, 1.0, 0.005182, 0.01033, 0.02624, 1.0, 0.005182, 0.01033, 0.02624, 1.0, 0.005182, 0.01033, 0.02624, 1.0, 0.005182, 0.01033, 0.02624, 1.0, 0.005182, 0.01033, 0.02624, 1.0, 0.005182, 0.01033, 0.02624, 1.0, 0.005182, 0.01033, 0.02624, 1.0, 0.005182, 0.01033, 0.02624, 1.0, 0.005182, 0.01033, 0.02624, 1.0, 0.005182, 0.01033, 0.02624, 1.0, 0.005182, 0.01033, 0.02624, 1.0, 0.005182, 0.01033, 0.02624, 1.0, 0.005182, 0.01033, 0.02624, 1.0, 0.005182, 0.01033, 0.02624, 1.0, 0.005182, 0.01033, 0.02624, 1.0, 0.005182, 0.01033, 0.02624, 1.0, 0.005182, 0.01033, 0.02624, 1.0, 0.005182, 0.01033, 0.02624, 1.0, 0.005182, 0.01033, 0.02624, 1.0, 0.005182, 0.01033, 0.02624, 1.0, 0.005182, 0.01033, 0.02624, 1.0, 0.005182, 0.01033, 0.02624, 1.0, 0.005182, 0.01033, 0.02624, 1.0, 0.005182, 0.01033, 0.02624, 1.0, 0.005182, 0.01033, 0.02624, 1.0, 0.005182, 0.01033, 0.02624, 1.0, 0.005182, 0.01033, 0.02624, 1.0, 0.005182, 0.01033, 0.02624, 1.0, 0.005182, 0.01033, 0.02624, 1.0, 0.005182, 0.01033, 0.02624, 1.0, 0.005182, 0.01033, 0.02624, 1.0, 0.005182, 0.01033, 0.02624, 1.0, 0.005182, 0.01033, 0.02624, 1.0, 0.005182, 0.01033, 0.02624, 1.0, 0.005182, 0.01033, 0.02624, 1.0, 0.005182, 0.01033, 0.02624, 1.0, 0.005182, 0.01033, 0.02624, 1.0, 0.005182, 0.01033, 0.02624, 1.0, 0.005182, 0.01033, 0.02624, 1.0, 0.005182, 0.01033, 0.02624, 1.0, 0.005182, 0.01033, 0.02624, 1.0, 0.005182, 0.01033, 0.02624, 1.0, 0.005182, 0.01033, 0.02624, 1.0, 0.005182, 0.01033, 0.02624, 1.0])
me_plane_002.materials.append(mat_material_001)
me_plane_002.use_remesh_preserve_volume = False
me_plane_002.use_remesh_preserve_attributes = False
me_plane_002.use_mirror_vertex_groups = False
me_plane_002.use_paint_bone_selection = False
me_plane_002.use_paint_mask = True
me_plane_002.update()
me_tilebottommesh = bpy.data.meshes.new('TileBottomMesh')
me_tilebottommesh.from_pydata([(-0.5, -0.5, 0.0), (0.5, -0.5, 0.0), (-0.5, 0.5, 0.0), (0.5, 0.5, 0.0), (-0.5, -0.5, -0.2), (0.5, -0.5, -0.2), (-0.5, 0.5, -0.2), (0.5, 0.5, -0.2)], [], [(2, 3, 7, 6), (1, 0, 4, 5), (3, 1, 5, 7), (0, 2, 6, 4), (6, 7, 5, 4)])
me_tilebottommesh.polygons.foreach_set('use_smooth', [True] * 5)
_k = set([(0, 1), (0, 2), (0, 4), (1, 3), (1, 5), (2, 3), (2, 6), (3, 7), (4, 5), (4, 6), (5, 7), (6, 7)])
me_tilebottommesh.attributes.new('sharp_edge', 'BOOLEAN', 'EDGE').data.foreach_set('value', [ (min(e.vertices), max(e.vertices)) in _k for e in me_tilebottommesh.edges])
_uv = me_tilebottommesh.uv_layers.new(name='UVMap')
_uv.uv.foreach_set('vector', [0.1049, 0.5989, 0.1056, 0.5217, 0.1056, 0.5217, 0.1049, 0.5989, 0.02717, 0.5218, 0.02717, 0.5984, 0.02717, 0.5984, 0.02717, 0.5218, 0.1056, 0.5217, 0.02717, 0.5218, 0.02717, 0.5218, 0.1056, 0.5217, 0.02717, 0.5984, 0.1049, 0.5989, 0.1049, 0.5989, 0.02717, 0.5984, 0.2297, 0.8438, 0.2304, 0.7666, 0.152, 0.7667, 0.152, 0.8433])
_ca = me_tilebottommesh.color_attributes.new('Col', 'BYTE_COLOR', 'CORNER')
_ca.data.foreach_set('color', [0.005182, 0.01033, 0.02624, 1.0, 0.005182, 0.01033, 0.02624, 1.0, 0.005182, 0.01033, 0.02624, 1.0, 0.005182, 0.01033, 0.02624, 1.0, 0.005182, 0.01033, 0.02624, 1.0, 0.005182, 0.01033, 0.02624, 1.0, 0.005182, 0.01033, 0.02624, 1.0, 0.005182, 0.01033, 0.02624, 1.0, 0.005182, 0.01033, 0.02624, 1.0, 0.005182, 0.01033, 0.02624, 1.0, 0.005182, 0.01033, 0.02624, 1.0, 0.005182, 0.01033, 0.02624, 1.0, 0.005182, 0.01033, 0.02624, 1.0, 0.005182, 0.01033, 0.02624, 1.0, 0.005182, 0.01033, 0.02624, 1.0, 0.005182, 0.01033, 0.02624, 1.0, 0.005182, 0.01033, 0.02624, 1.0, 0.005182, 0.01033, 0.02624, 1.0, 0.005182, 0.01033, 0.02624, 1.0, 0.005182, 0.01033, 0.02624, 1.0])
me_tilebottommesh.materials.append(mat_material_001)
me_tilebottommesh.use_remesh_preserve_volume = False
me_tilebottommesh.use_remesh_preserve_attributes = False
me_tilebottommesh.use_mirror_vertex_groups = False
me_tilebottommesh.use_paint_bone_selection = False
me_tilebottommesh.use_paint_mask = True
me_tilebottommesh.update()

# ---- objects
ob_basetile = bpy.data.objects.new('BaseTile', me_plane_001)
ob_directiontile = bpy.data.objects.new('DirectionTile', me_cube_001)
ob_redirectiontile = bpy.data.objects.new('RedirectionTile', me_cube_002)
ob_walltile = bpy.data.objects.new('WallTile', me_plane_004)
ob_midwalltile = bpy.data.objects.new('MidWallTile', me_plane_002)
ob_tilebottom = bpy.data.objects.new('TileBottom', me_tilebottommesh)

# ---- transforms, parenting, visibility, modifiers, constraints
ob_basetile.location = (0.0, 0.0, 0.0)
ob_basetile.lineart.crease_threshold = 0.0
_m = ob_basetile.modifiers.new('Auto Smooth', 'NODES')
_m.node_group = ng_auto_smooth
_gi = [s.identifier for s in ng_auto_smooth.interface.items_tree if s.item_type == 'SOCKET' and s.in_out == 'INPUT']
_m[_gi[1]] = 3.142  # Angle
ob_directiontile.location = (0.0, 0.0, 0.0)
ob_directiontile.lineart.crease_threshold = 0.0
ob_redirectiontile.location = (0.0, 0.0, 0.0)
ob_redirectiontile.lineart.crease_threshold = 0.0
ob_walltile.location = (0.0, 0.0, 0.0)
ob_walltile.lineart.crease_threshold = 0.0
ob_midwalltile.location = (0.0, 0.0, 0.0)
ob_midwalltile.lineart.crease_threshold = 0.0
ob_tilebottom.location = (0.0, 0.0, 0.0)
ob_tilebottom.lineart.crease_threshold = 0.0
_m = ob_tilebottom.modifiers.new('Auto Smooth', 'NODES')
_m.node_group = ng_auto_smooth
_gi = [s.identifier for s in ng_auto_smooth.interface.items_tree if s.item_type == 'SOCKET' and s.in_out == 'INPUT']
_m[_gi[1]] = 3.142  # Angle

# ---- collection membership
col_collection.objects.link(ob_basetile)
col_collection.objects.link(ob_directiontile)
col_collection.objects.link(ob_redirectiontile)
col_collection.objects.link(ob_walltile)
col_collection.objects.link(ob_midwalltile)
col_collection.objects.link(ob_tilebottom)

# ---- scene / render settings (as saved in the file)
scene.frame_start = 1; scene.frame_end = 250; scene.frame_set(1)
scene.render.engine = 'BLENDER_EEVEE_NEXT'
scene.cycles.use_denoising = False
scene.cycles.samples = 128
scene.cycles.sampling_pattern = 'TABULATED_SOBOL'
scene.cycles.use_adaptive_sampling = False
scene.cycles.use_light_tree = False
scene.view_settings.view_transform = 'Standard'
bpy.context.view_layer.update()

# ---- added for rendering (the .blend has no active camera and no usable light): camera, sun
cam_auto = bpy.data.cameras.new('AutoCamera')
cam_auto.lens = 50.0
cam_auto.sensor_width = 36.0
cam_auto.clip_end = 1000.0
ob_auto_camera = bpy.data.objects.new('AutoCamera', cam_auto)
scene.collection.objects.link(ob_auto_camera)
ob_auto_camera.location = (1.72, -2.06004, 1.776)
ob_auto_camera.rotation_euler = (1.09748, -7.21219e-08, 0.694738)
scene.camera = ob_auto_camera
light_auto_sun = bpy.data.lights.new('AutoSun', 'SUN')
light_auto_sun.energy = 3.0
light_auto_sun.angle = 0.0523599
ob_auto_sun = bpy.data.objects.new('AutoSun', light_auto_sun)
scene.collection.objects.link(ob_auto_sun)
ob_auto_sun.rotation_euler = (0.872665, 0.174533, 0.523599)
bpy.context.view_layer.update()
